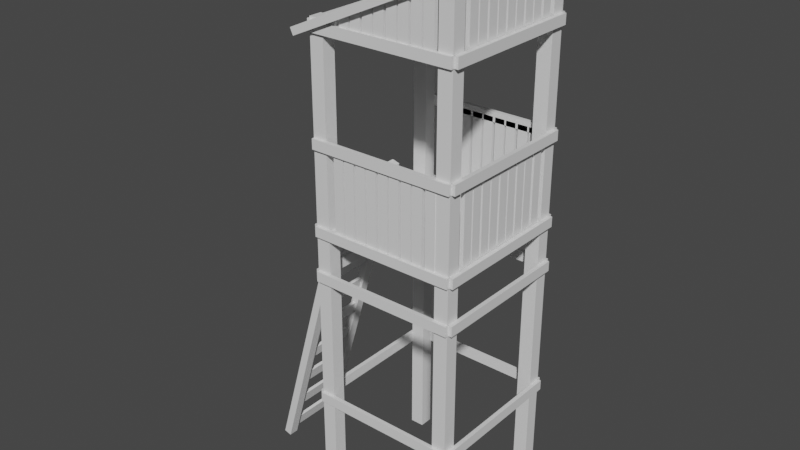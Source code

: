 # Source: WatchTower003.blend  (saved by Blender 3.3.6; exported with 4.5.12 LTS)
import bpy
from mathutils import Matrix  # noqa: F401  (used for matrix-valued properties, if any)

bpy.ops.wm.read_factory_settings(use_empty=True)
scene = bpy.context.scene
scene.name = 'Scene'

# ---- collections
col_collection = bpy.data.collections.new('Collection'); scene.collection.children.link(col_collection)

# ---- materials (node trees are filled in below, after node groups)
mat_material = bpy.data.materials.new('Material')
mat_material.alpha_threshold = 0.0
mat_material.use_transparent_shadow = False
mat_material.line_color = (0.0, 0.0, 0.0, 1.0)

# ---- node groups
ng_auto_smooth = bpy.data.node_groups.new('Auto Smooth', 'GeometryNodeTree')
_s = ng_auto_smooth.interface.new_socket(name='Geometry', in_out='OUTPUT', socket_type='NodeSocketGeometry')
_s = ng_auto_smooth.interface.new_socket(name='Geometry', in_out='INPUT', socket_type='NodeSocketGeometry')
_s = ng_auto_smooth.interface.new_socket(name='Angle', in_out='INPUT', socket_type='NodeSocketFloat')
_s.subtype = 'ANGLE'
_s.min_value = 0.0
_s.max_value = 3.142
ng_auto_smooth.is_modifier = True
_N = ng_auto_smooth.nodes; _L = ng_auto_smooth.links
n0 = _N.new('NodeGroupOutput'); n0.name = 'Group Output'; n0.location = (480, -100)
n1 = _N.new('NodeGroupInput'); n1.name = 'Group Input'; n1.location = (-420, -300)
n2 = _N.new('NodeGroupInput'); n2.name = 'Group Input.001'; n2.location = (-60, -100)
n3 = _N.new('GeometryNodeSetShadeSmooth'); n3.name = 'Set Shade Smooth'; n3.location = (120, -100)
n3.domain = 'EDGE'
n4 = _N.new('GeometryNodeSetShadeSmooth'); n4.name = 'Set Shade Smooth.001'; n4.location = (300, -100)
n5 = _N.new('GeometryNodeInputMeshEdgeAngle'); n5.name = 'Edge Angle'; n5.location = (-420, -220)
n6 = _N.new('GeometryNodeInputEdgeSmooth'); n6.name = 'Is Edge Smooth'; n6.location = (-60, -160)
n7 = _N.new('GeometryNodeInputShadeSmooth'); n7.name = 'Is Face Smooth'; n7.location = (-240, -340)
n8 = _N.new('FunctionNodeBooleanMath'); n8.name = 'Boolean Math'; n8.location = (-60, -220)
n9 = _N.new('FunctionNodeCompare'); n9.name = 'Compare'; n9.location = (-240, -180)
n9.operation = 'LESS_EQUAL'
_L.new(n5.outputs[0], n9.inputs[0])
_L.new(n4.outputs[0], n0.inputs[0])
_L.new(n1.outputs[1], n9.inputs[1])
_L.new(n9.outputs[0], n8.inputs[0])
_L.new(n7.outputs[0], n8.inputs[1])
_L.new(n2.outputs[0], n3.inputs[0])
_L.new(n6.outputs[0], n3.inputs[1])
_L.new(n3.outputs[0], n4.inputs[0])
_L.new(n8.outputs[0], n3.inputs[2])
n0.is_active_output = True

# ---- material node trees
mat_material.use_nodes = True; mat_material.node_tree.nodes.clear()
_N = mat_material.node_tree.nodes; _L = mat_material.node_tree.links
n0 = _N.new('ShaderNodeOutputMaterial'); n0.name = 'Material Output'; n0.location = (300, 300)
n1 = _N.new('ShaderNodeBsdfPrincipled'); n1.name = 'Principled BSDF'; n1.location = (10, 300)
n1.distribution = 'GGX'
n1.subsurface_method = 'RANDOM_WALK_SKIN'
n1.inputs[2].default_value = 0.4
n1.inputs[3].default_value = 1.45
n1.inputs[27].default_value = (0.0, 0.0, 0.0, 1.0)
n1.inputs[28].default_value = 1.0
_L.new(n1.outputs[0], n0.inputs[0])
n0.is_active_output = True

# ---- world
world_world = bpy.data.worlds.new('World'); scene.world = world_world
world_world.use_nodes = True; world_world.node_tree.nodes.clear()
_N = world_world.node_tree.nodes; _L = world_world.node_tree.links
n0 = _N.new('ShaderNodeOutputWorld'); n0.name = 'World Output'; n0.location = (300, 300)
n1 = _N.new('ShaderNodeBackground'); n1.name = 'Background'; n1.location = (10, 300)
n1.inputs[0].default_value = (0.05088, 0.05088, 0.05088, 1.0)
_L.new(n1.outputs[0], n0.inputs[0])
n0.is_active_output = True
world_world.color = (0.05088, 0.05088, 0.05088)
world_world.use_sun_shadow = False
world_world.sun_shadow_jitter_overblur = 0.0

# ---- meshes
me_cube_064 = bpy.data.meshes.new('Cube.064')
me_cube_064.from_pydata([(0.9737, -0.8984, 5.99), (0.94, -0.8984, 6.064), (0.9737, 0.8984, 5.99), (0.94, 0.8984, 6.064), (-0.94, -0.8984, 5.119), (-0.9737, -0.8984, 5.193), (-0.94, 0.8984, 5.119), (-0.9737, 0.8984, 5.193), (0.8088, -0.8164, 6.05), (0.8088, -0.6681, 6.05), (0.8088, -0.8164, 0.0314), (0.8088, -0.6681, 0.0314), (0.652, -0.8164, 6.05), (0.652, -0.6681, 6.05), (0.652, -0.8164, 0.0314), (0.652, -0.6681, 0.0314), (0.8088, 0.6704, 6.05), (0.8088, 0.8188, 6.05), (0.8088, 0.6704, 0.0314), (0.8088, 0.8188, 0.0314), (0.652, 0.6704, 6.05), (0.652, 0.8188, 6.05), (0.652, 0.6704, 0.0314), (0.652, 0.8188, 0.0314), (-0.6489, -0.8164, 5.31), (-0.6489, -0.6681, 5.31), (-0.6489, -0.8164, 0.007188), (-0.6489, -0.6681, 0.007188), (-0.8057, -0.8164, 5.31), (-0.8057, -0.6681, 5.31), (-0.8057, -0.8164, 0.007188), (-0.8057, -0.6681, 0.007188), (-0.6489, 0.6704, 5.31), (-0.6489, 0.8188, 5.31), (-0.6489, 0.6704, 0.007188), (-0.6489, 0.8188, 0.007188), (-0.8057, 0.6704, 5.31), (-0.8057, 0.8188, 5.31), (-0.8057, 0.6704, 0.007188), (-0.8057, 0.8188, 0.007188), (0.8548, -0.8092, 1.137), (0.8548, -0.8092, 1.249), (0.8548, 0.8092, 1.137), (0.8548, 0.8092, 1.249), (0.8094, -0.8092, 1.137), (0.8094, -0.8092, 1.249), (0.8094, 0.8092, 1.137), (0.8094, 0.8092, 1.249), (-0.7967, -0.8092, 1.137), (-0.7967, -0.8092, 1.249), (-0.7967, 0.8092, 1.137), (-0.7967, 0.8092, 1.249), (-0.8421, -0.8092, 1.137), (-0.8421, -0.8092, 1.249), (-0.8421, 0.8092, 1.137), (-0.8421, 0.8092, 1.249), (0.8155, 0.8485, 1.137), (0.8155, 0.8485, 1.249), (-0.8029, 0.8485, 1.137), (-0.8029, 0.8485, 1.249), (0.8155, 0.8031, 1.137), (0.8155, 0.8031, 1.249), (-0.8029, 0.8031, 1.137), (-0.8029, 0.8031, 1.249), (0.8155, -0.8031, 1.137), (0.8155, -0.8031, 1.249), (-0.8029, -0.8031, 1.137), (-0.8029, -0.8031, 1.249), (0.8155, -0.8485, 1.137), (0.8155, -0.8485, 1.249), (-0.8029, -0.8485, 1.137), (-0.8029, -0.8485, 1.249), (0.8548, -0.8092, 2.598), (0.8548, -0.8092, 2.71), (0.8548, 0.8092, 2.598), (0.8548, 0.8092, 2.71), (0.8094, -0.8092, 2.598), (0.8094, -0.8092, 2.71), (0.8094, 0.8092, 2.598), (0.8094, 0.8092, 2.71), (-0.7967, -0.8092, 2.598), (-0.7967, -0.8092, 2.71), (-0.7967, 0.8092, 2.598), (-0.7967, 0.8092, 2.71), (-0.8421, -0.8092, 2.598), (-0.8421, -0.8092, 2.71), (-0.8421, 0.8092, 2.598), (-0.8421, 0.8092, 2.71), (0.8155, 0.8485, 2.598), (0.8155, 0.8485, 2.71), (-0.8029, 0.8485, 2.598), (-0.8029, 0.8485, 2.71), (0.8155, 0.8031, 2.598), (0.8155, 0.8031, 2.71), (-0.8029, 0.8031, 2.598), (-0.8029, 0.8031, 2.71), (0.8155, -0.8031, 2.598), (0.8155, -0.8031, 2.71), (-0.8029, -0.8031, 2.598), (-0.8029, -0.8031, 2.71), (0.8155, -0.8485, 2.598), (0.8155, -0.8485, 2.71), (-0.8029, -0.8485, 2.598), (-0.8029, -0.8485, 2.71), (0.7768, -0.8095, 3.155), (0.7768, -0.8095, 3.191), (0.7768, 0.8095, 3.155), (0.7768, 0.8095, 3.191), (-0.7768, -0.8095, 3.155), (-0.7768, -0.8095, 3.191), (-0.7768, 0.8095, 3.155), (-0.7768, 0.8095, 3.191), (0.5287, 0.8485, 3.188), (0.6409, 0.8485, 3.188), (0.5287, 0.8485, 4.086), (0.6409, 0.8485, 4.086), (0.5287, 0.8031, 3.188), (0.6409, 0.8031, 3.188), (0.5287, 0.8031, 4.086), (0.6409, 0.8031, 4.086), (0.8548, -0.8092, 3.102), (0.8548, -0.8092, 3.214), (0.8548, 0.8092, 3.102), (0.8548, 0.8092, 3.214), (0.8094, -0.8092, 3.102), (0.8094, -0.8092, 3.214), (0.8094, 0.8092, 3.102), (0.8094, 0.8092, 3.214), (-0.7967, -0.8092, 3.102), (-0.7967, -0.8092, 3.214), (-0.7967, 0.8092, 3.102), (-0.7967, 0.8092, 3.214), (-0.8421, -0.8092, 3.102), (-0.8421, -0.8092, 3.214), (-0.8421, 0.8092, 3.102), (-0.8421, 0.8092, 3.214), (0.8155, 0.8485, 3.102), (0.8155, 0.8485, 3.214), (-0.8029, 0.8485, 3.102), (-0.8029, 0.8485, 3.214), (0.8155, 0.8031, 3.102), (0.8155, 0.8031, 3.214), (-0.8029, 0.8031, 3.102), (-0.8029, 0.8031, 3.214), (0.8155, -0.8031, 3.102), (0.8155, -0.8031, 3.214), (-0.8029, -0.8031, 3.102), (-0.8029, -0.8031, 3.214), (0.8155, -0.8485, 3.102), (0.8155, -0.8485, 3.214), (-0.8029, -0.8485, 3.102), (-0.8029, -0.8485, 3.214), (0.8548, -0.8092, 4.029), (0.8548, -0.8092, 4.141), (0.8548, 0.8092, 4.029), (0.8548, 0.8092, 4.141), (0.8094, -0.8092, 4.029), (0.8094, -0.8092, 4.141), (0.8094, 0.8092, 4.029), (0.8094, 0.8092, 4.141), (0.8155, 0.8485, 4.029), (0.8155, 0.8485, 4.141), (-0.8029, 0.8485, 4.029), (-0.8029, 0.8485, 4.141), (0.8155, 0.8031, 4.029), (0.8155, 0.8031, 4.141), (-0.8029, 0.8031, 4.029), (-0.8029, 0.8031, 4.141), (0.8155, -0.8031, 4.029), (0.8155, -0.8031, 4.141), (-0.8029, -0.8031, 4.029), (-0.8029, -0.8031, 4.141), (0.8155, -0.8485, 4.029), (0.8155, -0.8485, 4.141), (-0.8029, -0.8485, 4.029), (-0.8029, -0.8485, 4.141), (0.3972, 0.8485, 3.188), (0.5094, 0.8485, 3.188), (0.3972, 0.8485, 4.086), (0.5094, 0.8485, 4.086), (0.3972, 0.8031, 3.188), (0.5094, 0.8031, 3.188), (0.3972, 0.8031, 4.086), (0.5094, 0.8031, 4.086), (0.2578, 0.8485, 3.188), (0.37, 0.8485, 3.188), (0.2578, 0.8485, 4.086), (0.37, 0.8485, 4.086), (0.2578, 0.8031, 3.188), (0.37, 0.8031, 3.188), (0.2578, 0.8031, 4.086), (0.37, 0.8031, 4.086), (0.1263, 0.8485, 3.188), (0.2384, 0.8485, 3.188), (0.1263, 0.8485, 4.086), (0.2384, 0.8485, 4.086), (0.1263, 0.8031, 3.188), (0.2384, 0.8031, 3.188), (0.1263, 0.8031, 4.086), (0.2384, 0.8031, 4.086), (-0.01401, 0.8485, 3.188), (0.09818, 0.8485, 3.188), (-0.01401, 0.8485, 4.086), (0.09818, 0.8485, 4.086), (-0.01401, 0.8031, 3.188), (0.09818, 0.8031, 3.188), (-0.01401, 0.8031, 4.086), (0.09818, 0.8031, 4.086), (-0.1455, 0.8485, 3.188), (-0.03335, 0.8485, 3.188), (-0.1455, 0.8485, 4.086), (-0.03335, 0.8485, 4.086), (-0.1455, 0.8031, 3.188), (-0.03335, 0.8031, 3.188), (-0.1455, 0.8031, 4.086), (-0.03335, 0.8031, 4.086), (-0.285, 0.8485, 3.188), (-0.1728, 0.8485, 3.188), (-0.285, 0.8485, 4.086), (-0.1728, 0.8485, 4.086), (-0.285, 0.8031, 3.188), (-0.1728, 0.8031, 3.188), (-0.285, 0.8031, 4.086), (-0.1728, 0.8031, 4.086), (-0.4165, 0.8485, 3.188), (-0.3043, 0.8485, 3.188), (-0.4165, 0.8485, 4.086), (-0.3043, 0.8485, 4.086), (-0.4165, 0.8031, 3.188), (-0.3043, 0.8031, 3.188), (-0.4165, 0.8031, 4.086), (-0.3043, 0.8031, 4.086), (-0.5658, 0.8485, 3.188), (-0.4536, 0.8485, 3.188), (-0.5658, 0.8485, 4.086), (-0.4536, 0.8485, 4.086), (-0.5658, 0.8031, 3.188), (-0.4536, 0.8031, 3.188), (-0.5658, 0.8031, 4.086), (-0.4536, 0.8031, 4.086), (-0.4425, -0.8217, 3.188), (-0.5547, -0.8217, 3.188), (-0.4425, -0.8217, 4.086), (-0.5547, -0.8217, 4.086), (-0.4425, -0.7763, 3.188), (-0.5547, -0.7763, 3.188), (-0.4425, -0.7763, 4.086), (-0.5547, -0.7763, 4.086), (-0.311, -0.8217, 3.188), (-0.4231, -0.8217, 3.188), (-0.311, -0.8217, 4.086), (-0.4231, -0.8217, 4.086), (-0.311, -0.7763, 3.188), (-0.4231, -0.7763, 3.188), (-0.311, -0.7763, 4.086), (-0.4231, -0.7763, 4.086), (-0.1716, -0.8217, 3.188), (-0.2837, -0.8217, 3.188), (-0.1716, -0.8217, 4.086), (-0.2837, -0.8217, 4.086), (-0.1716, -0.7763, 3.188), (-0.2837, -0.7763, 3.188), (-0.1716, -0.7763, 4.086), (-0.2837, -0.7763, 4.086), (-0.04002, -0.8217, 3.188), (-0.1522, -0.8217, 3.188), (-0.04002, -0.8217, 4.086), (-0.1522, -0.8217, 4.086), (-0.04002, -0.7763, 3.188), (-0.1522, -0.7763, 3.188), (-0.04002, -0.7763, 4.086), (-0.1522, -0.7763, 4.086), (0.1003, -0.8217, 3.188), (-0.01194, -0.8217, 3.188), (0.1003, -0.8217, 4.086), (-0.01194, -0.8217, 4.086), (0.1003, -0.7763, 3.188), (-0.01194, -0.7763, 3.188), (0.1003, -0.7763, 4.086), (-0.01194, -0.7763, 4.086), (0.2318, -0.8217, 3.188), (0.1196, -0.8217, 3.188), (0.2318, -0.8217, 4.086), (0.1196, -0.8217, 4.086), (0.2318, -0.7763, 3.188), (0.1196, -0.7763, 3.188), (0.2318, -0.7763, 4.086), (0.1196, -0.7763, 4.086), (0.3712, -0.8217, 3.188), (0.259, -0.8217, 3.188), (0.3712, -0.8217, 4.086), (0.259, -0.8217, 4.086), (0.3712, -0.7763, 3.188), (0.259, -0.7763, 3.188), (0.3712, -0.7763, 4.086), (0.259, -0.7763, 4.086), (0.5027, -0.8217, 3.188), (0.3905, -0.8217, 3.188), (0.5027, -0.8217, 4.086), (0.3905, -0.8217, 4.086), (0.5027, -0.7763, 3.188), (0.3905, -0.7763, 3.188), (0.5027, -0.7763, 4.086), (0.3905, -0.7763, 4.086), (0.652, -0.8217, 3.188), (0.5398, -0.8217, 3.188), (0.652, -0.8217, 4.086), (0.5398, -0.8217, 4.086), (0.652, -0.7763, 3.188), (0.5398, -0.7763, 3.188), (0.652, -0.7763, 4.086), (0.5398, -0.7763, 4.086), (0.8056, -0.4848, 3.188), (0.8056, -0.597, 3.188), (0.8056, -0.4848, 4.086), (0.8056, -0.597, 4.086), (0.7602, -0.4848, 3.188), (0.7602, -0.597, 3.188), (0.7602, -0.4848, 4.086), (0.7602, -0.597, 4.086), (0.8056, -0.3533, 3.188), (0.8056, -0.4654, 3.188), (0.8056, -0.3533, 4.086), (0.8056, -0.4654, 4.086), (0.7602, -0.3533, 3.188), (0.7602, -0.4654, 3.188), (0.7602, -0.3533, 4.086), (0.7602, -0.4654, 4.086), (0.8056, -0.2138, 3.188), (0.8056, -0.326, 3.188), (0.8056, -0.2138, 4.086), (0.8056, -0.326, 4.086), (0.7602, -0.2138, 3.188), (0.7602, -0.326, 3.188), (0.7602, -0.2138, 4.086), (0.7602, -0.326, 4.086), (0.8056, -0.08231, 3.188), (0.8056, -0.1945, 3.188), (0.8056, -0.08231, 4.086), (0.8056, -0.1945, 4.086), (0.7602, -0.08231, 3.188), (0.7602, -0.1945, 3.188), (0.7602, -0.08231, 4.086), (0.7602, -0.1945, 4.086), (0.8056, 0.05796, 3.188), (0.8056, -0.05423, 3.188), (0.8056, 0.05796, 4.086), (0.8056, -0.05423, 4.086), (0.7602, 0.05796, 3.188), (0.7602, -0.05423, 3.188), (0.7602, 0.05796, 4.086), (0.7602, -0.05423, 4.086), (0.8056, 0.1895, 3.188), (0.8056, 0.07731, 3.188), (0.8056, 0.1895, 4.086), (0.8056, 0.0773, 4.086), (0.7602, 0.1895, 3.188), (0.7602, 0.07731, 3.188), (0.7602, 0.1895, 4.086), (0.7602, 0.0773, 4.086), (0.8056, 0.3289, 3.188), (0.8056, 0.2167, 3.188), (0.8056, 0.3289, 4.086), (0.8056, 0.2167, 4.086), (0.7602, 0.3289, 3.188), (0.7602, 0.2167, 3.188), (0.7602, 0.3289, 4.086), (0.7602, 0.2167, 4.086), (0.8056, 0.4604, 3.188), (0.8056, 0.3482, 3.188), (0.8056, 0.4604, 4.086), (0.8056, 0.3482, 4.086), (0.7602, 0.4604, 3.188), (0.7602, 0.3482, 3.188), (0.7602, 0.4604, 4.086), (0.7602, 0.3482, 4.086), (0.8056, 0.6097, 3.188), (0.8056, 0.4975, 3.188), (0.8056, 0.6097, 4.086), (0.8056, 0.4975, 4.086), (0.7602, 0.6097, 3.188), (0.7602, 0.4975, 3.188), (0.7602, 0.6097, 4.086), (0.7602, 0.4975, 4.086), (-1.843, -0.323, -0.005064), (-1.843, -0.4328, -0.005064), (-0.8419, -0.323, 3.506), (-0.8419, -0.4328, 3.506), (-1.757, -0.323, -0.02945), (-1.757, -0.4328, -0.02945), (-0.7563, -0.323, 3.482), (-0.7563, -0.4328, 3.482), (-1.843, 0.3739, -0.005064), (-1.843, 0.2642, -0.005064), (-0.8419, 0.3739, 3.506), (-0.8419, 0.2642, 3.506), (-1.757, 0.3739, -0.02945), (-1.757, 0.2642, -0.02945), (-0.7563, 0.3739, 3.482), (-0.7563, 0.2642, 3.482), (-1.799, -0.4293, 0.04825), (-1.761, -0.4293, 0.1834), (-1.799, 0.2963, 0.04825), (-1.761, 0.2963, 0.1834), (-1.766, -0.4293, 0.03871), (-1.728, -0.4293, 0.1738), (-1.766, 0.2963, 0.03871), (-1.728, 0.2963, 0.1738), (-1.695, -0.4293, 0.413), (-1.657, -0.4293, 0.5482), (-1.695, 0.2963, 0.413), (-1.657, 0.2963, 0.5482), (-1.662, -0.4293, 0.4035), (-1.624, -0.4293, 0.5386), (-1.662, 0.2963, 0.4035), (-1.624, 0.2963, 0.5386), (-1.592, -0.4293, 0.7778), (-1.553, -0.4293, 0.913), (-1.592, 0.2963, 0.7778), (-1.553, 0.2963, 0.913), (-1.558, -0.4293, 0.7683), (-1.52, -0.4293, 0.9034), (-1.558, 0.2963, 0.7683), (-1.52, 0.2963, 0.9034), (-1.488, -0.4293, 1.143), (-1.449, -0.4293, 1.278), (-1.488, 0.2963, 1.143), (-1.449, 0.2963, 1.278), (-1.454, -0.4293, 1.133), (-1.416, -0.4293, 1.268), (-1.454, 0.2963, 1.133), (-1.416, 0.2963, 1.268), (-1.384, -0.4293, 1.507), (-1.345, -0.4293, 1.643), (-1.384, 0.2963, 1.507), (-1.345, 0.2963, 1.643), (-1.35, -0.4293, 1.498), (-1.312, -0.4293, 1.633), (-1.35, 0.2963, 1.498), (-1.312, 0.2963, 1.633), (-1.28, -0.4293, 1.872), (-1.241, -0.4293, 2.007), (-1.28, 0.2963, 1.872), (-1.241, 0.2963, 2.007), (-1.246, -0.4293, 1.863), (-1.208, -0.4293, 1.998), (-1.246, 0.2963, 1.863), (-1.208, 0.2963, 1.998), (-1.176, -0.4293, 2.237), (-1.137, -0.4293, 2.372), (-1.176, 0.2963, 2.237), (-1.137, 0.2963, 2.372), (-1.142, -0.4293, 2.227), (-1.104, -0.4293, 2.363), (-1.142, 0.2963, 2.227), (-1.104, 0.2963, 2.363), (-1.072, -0.4293, 2.602), (-1.033, -0.4293, 2.737), (-1.072, 0.2963, 2.602), (-1.033, 0.2963, 2.737), (-1.038, -0.4293, 2.592), (-0.9995, -0.4293, 2.727), (-1.038, 0.2963, 2.592), (-0.9995, 0.2963, 2.727), (-0.9675, -0.4293, 2.967), (-0.929, -0.4293, 3.102), (-0.9675, 0.2963, 2.967), (-0.929, 0.2963, 3.102), (-0.9341, -0.4293, 2.957), (-0.8955, -0.4293, 3.092), (-0.9341, 0.2963, 2.957), (-0.8955, 0.2963, 3.092), (-0.8635, -0.4293, 3.331), (-0.825, -0.4293, 3.467), (-0.8635, 0.2963, 3.331), (-0.825, 0.2963, 3.467), (-0.8301, -0.4293, 3.322), (-0.7915, -0.4293, 3.457), (-0.8301, 0.2963, 3.322), (-0.7915, 0.2963, 3.457), (0.8548, -0.8092, 5.171), (0.8548, -0.8092, 5.283), (0.8548, 0.8092, 5.171), (0.8548, 0.8092, 5.283), (0.8094, -0.8092, 5.171), (0.8094, -0.8092, 5.283), (0.8094, 0.8092, 5.171), (0.8094, 0.8092, 5.283), (-0.7967, -0.8092, 5.171), (-0.7967, -0.8092, 5.283), (-0.7967, 0.8092, 5.171), (-0.7967, 0.8092, 5.283), (-0.8421, -0.8092, 5.171), (-0.8421, -0.8092, 5.283), (-0.8421, 0.8092, 5.171), (-0.8421, 0.8092, 5.283), (0.8155, 0.8485, 5.171), (0.8155, 0.8485, 5.283), (-0.8029, 0.8485, 5.171), (-0.8029, 0.8485, 5.283), (0.8155, 0.8031, 5.171), (0.8155, 0.8031, 5.283), (-0.8029, 0.8031, 5.171), (-0.8029, 0.8031, 5.283), (0.8155, -0.8031, 5.171), (0.8155, -0.8031, 5.283), (-0.8029, -0.8031, 5.171), (-0.8029, -0.8031, 5.283), (0.8155, -0.8485, 5.171), (0.8155, -0.8485, 5.283), (-0.8029, -0.8485, 5.171), (-0.8029, -0.8485, 5.283), (0.5047, 0.8485, 5.186), (0.6169, 0.8485, 5.186), (0.5047, 0.8485, 5.946), (0.6169, 0.8485, 5.946), (0.5047, 0.8031, 5.186), (0.6169, 0.8031, 5.186), (0.5047, 0.8031, 5.946), (0.6169, 0.8031, 5.946), (0.3732, 0.8485, 5.177), (0.4854, 0.8485, 5.177), (0.3732, 0.8485, 5.837), (0.4854, 0.8485, 5.837), (0.3732, 0.8031, 5.177), (0.4854, 0.8031, 5.177), (0.3732, 0.8031, 5.837), (0.4854, 0.8031, 5.837), (0.2338, 0.8485, 5.173), (0.346, 0.8485, 5.173), (0.2338, 0.8485, 5.768), (0.346, 0.8485, 5.768), (0.2338, 0.8031, 5.173), (0.346, 0.8031, 5.173), (0.2338, 0.8031, 5.768), (0.346, 0.8031, 5.768), (0.1023, 0.8485, 5.196), (0.2145, 0.8485, 5.196), (0.1023, 0.8485, 5.694), (0.2145, 0.8485, 5.694), (0.1023, 0.8031, 5.196), (0.2145, 0.8031, 5.196), (0.1023, 0.8031, 5.694), (0.2145, 0.8031, 5.694), (-0.038, 0.8485, 5.245), (0.07418, 0.8485, 5.245), (-0.038, 0.8485, 5.619), (0.07419, 0.8485, 5.619), (-0.038, 0.8031, 5.245), (0.07418, 0.8031, 5.245), (-0.038, 0.8031, 5.619), (0.07419, 0.8031, 5.619), (-0.1695, 0.8485, 5.26), (-0.05735, 0.8485, 5.26), (-0.1695, 0.8485, 5.555), (-0.05735, 0.8485, 5.555), (-0.1695, 0.8031, 5.26), (-0.05735, 0.8031, 5.26), (-0.1695, 0.8031, 5.555), (-0.05735, 0.8031, 5.555), (-0.3089, 0.8485, 5.256), (-0.1968, 0.8485, 5.256), (-0.3089, 0.8485, 5.473), (-0.1968, 0.8485, 5.473), (-0.3089, 0.8031, 5.256), (-0.1968, 0.8031, 5.256), (-0.3089, 0.8031, 5.473), (-0.1968, 0.8031, 5.473), (-0.4405, 0.8485, 5.197), (-0.3283, 0.8485, 5.197), (-0.4405, 0.8485, 5.432), (-0.3283, 0.8485, 5.432), (-0.4405, 0.8031, 5.197), (-0.3283, 0.8031, 5.197), (-0.4405, 0.8031, 5.432), (-0.3283, 0.8031, 5.432), (-0.5898, 0.8485, 5.187), (-0.4776, 0.8485, 5.187), (-0.5898, 0.8485, 5.379), (-0.4776, 0.8485, 5.379), (-0.5898, 0.8031, 5.187), (-0.4776, 0.8031, 5.187), (-0.5898, 0.8031, 5.379), (-0.4776, 0.8031, 5.379), (0.5047, -0.7819, 5.186), (0.6169, -0.7819, 5.186), (0.5047, -0.7819, 5.946), (0.6169, -0.7819, 5.946), (0.5047, -0.8273, 5.186), (0.6169, -0.8273, 5.186), (0.5047, -0.8273, 5.946), (0.6169, -0.8273, 5.946), (0.3732, -0.7819, 5.177), (0.4854, -0.7819, 5.177), (0.3732, -0.7819, 5.837), (0.4854, -0.7819, 5.837), (0.3732, -0.8273, 5.177), (0.4854, -0.8273, 5.177), (0.3732, -0.8273, 5.837), (0.4854, -0.8273, 5.837), (0.2338, -0.7819, 5.173), (0.346, -0.7819, 5.173), (0.2338, -0.7819, 5.768), (0.346, -0.7819, 5.768), (0.2338, -0.8273, 5.173), (0.346, -0.8273, 5.173), (0.2338, -0.8273, 5.768), (0.346, -0.8273, 5.768), (0.1023, -0.7819, 5.196), (0.2145, -0.7819, 5.196), (0.1023, -0.7819, 5.694), (0.2145, -0.7819, 5.694), (0.1023, -0.8273, 5.196), (0.2145, -0.8273, 5.196), (0.1023, -0.8273, 5.694), (0.2145, -0.8273, 5.694), (-0.038, -0.7819, 5.245), (0.07418, -0.7819, 5.245), (-0.038, -0.7819, 5.619), (0.07419, -0.7819, 5.619), (-0.038, -0.8273, 5.245), (0.07418, -0.8273, 5.245), (-0.038, -0.8273, 5.619), (0.07419, -0.8273, 5.619), (-0.1695, -0.7819, 5.26), (-0.05735, -0.7819, 5.26), (-0.1695, -0.7819, 5.555), (-0.05735, -0.7819, 5.555), (-0.1695, -0.8273, 5.26), (-0.05735, -0.8273, 5.26), (-0.1695, -0.8273, 5.555), (-0.05735, -0.8273, 5.555), (-0.3089, -0.7819, 5.256), (-0.1968, -0.7819, 5.256), (-0.3089, -0.7819, 5.473), (-0.1968, -0.7819, 5.473), (-0.3089, -0.8273, 5.256), (-0.1968, -0.8273, 5.256), (-0.3089, -0.8273, 5.473), (-0.1968, -0.8273, 5.473), (-0.4405, -0.7819, 5.197), (-0.3283, -0.7819, 5.197), (-0.4405, -0.7819, 5.432), (-0.3283, -0.7819, 5.432), (-0.4405, -0.8273, 5.197), (-0.3283, -0.8273, 5.197), (-0.4405, -0.8273, 5.432), (-0.3283, -0.8273, 5.432), (-0.5898, -0.7819, 5.187), (-0.4776, -0.7819, 5.187), (-0.5898, -0.7819, 5.379), (-0.4776, -0.7819, 5.379), (-0.5898, -0.8273, 5.187), (-0.4776, -0.8273, 5.187), (-0.5898, -0.8273, 5.379), (-0.4776, -0.8273, 5.379), (0.8056, -0.4848, 5.224), (0.8056, -0.597, 5.224), (0.8056, -0.4848, 5.914), (0.8056, -0.597, 5.914), (0.7602, -0.4848, 5.224), (0.7602, -0.597, 5.224), (0.7602, -0.4848, 5.914), (0.7602, -0.597, 5.914), (0.8056, -0.3533, 5.224), (0.8056, -0.4654, 5.224), (0.8056, -0.3533, 5.914), (0.8056, -0.4654, 5.914), (0.7602, -0.3533, 5.224), (0.7602, -0.4654, 5.224), (0.7602, -0.3533, 5.914), (0.7602, -0.4654, 5.914), (0.8056, -0.2138, 5.224), (0.8056, -0.326, 5.224), (0.8056, -0.2138, 5.914), (0.8056, -0.326, 5.914), (0.7602, -0.2138, 5.224), (0.7602, -0.326, 5.224), (0.7602, -0.2138, 5.914), (0.7602, -0.326, 5.914), (0.8056, -0.08231, 5.224), (0.8056, -0.1945, 5.224), (0.8056, -0.08231, 5.914), (0.8056, -0.1945, 5.914), (0.7602, -0.08231, 5.224), (0.7602, -0.1945, 5.224), (0.7602, -0.08231, 5.914), (0.7602, -0.1945, 5.914), (0.8056, 0.05796, 5.224), (0.8056, -0.05423, 5.224), (0.8056, 0.05796, 5.914), (0.8056, -0.05423, 5.914), (0.7602, 0.05796, 5.224), (0.7602, -0.05423, 5.224), (0.7602, 0.05796, 5.914), (0.7602, -0.05423, 5.914), (0.8056, 0.1895, 5.224), (0.8056, 0.07731, 5.224), (0.8056, 0.1895, 5.914), (0.8056, 0.0773, 5.914), (0.7602, 0.1895, 5.224), (0.7602, 0.07731, 5.224), (0.7602, 0.1895, 5.914), (0.7602, 0.0773, 5.914), (0.8056, 0.3289, 5.224), (0.8056, 0.2167, 5.224), (0.8056, 0.3289, 5.914), (0.8056, 0.2167, 5.914), (0.7602, 0.3289, 5.224), (0.7602, 0.2167, 5.224), (0.7602, 0.3289, 5.914), (0.7602, 0.2167, 5.914), (0.8056, 0.4604, 5.224), (0.8056, 0.3482, 5.224), (0.8056, 0.4604, 5.914), (0.8056, 0.3482, 5.914), (0.7602, 0.4604, 5.224), (0.7602, 0.3482, 5.224), (0.7602, 0.4604, 5.914), (0.7602, 0.3482, 5.914), (0.8056, 0.6097, 5.224), (0.8056, 0.4975, 5.224), (0.8056, 0.6097, 5.914), (0.8056, 0.4975, 5.914), (0.7602, 0.6097, 5.224), (0.7602, 0.4975, 5.224), (0.7602, 0.6097, 5.914), (0.7602, 0.4975, 5.914)], [], [(0, 4, 6, 2), (3, 2, 6, 7), (7, 6, 4, 5), (5, 1, 3, 7), (1, 0, 2, 3), (5, 4, 0, 1), (8, 12, 14, 10), (11, 10, 14, 15), (15, 14, 12, 13), (13, 9, 11, 15), (9, 8, 10, 11), (13, 12, 8, 9), (16, 20, 22, 18), (19, 18, 22, 23), (23, 22, 20, 21), (21, 17, 19, 23), (17, 16, 18, 19), (21, 20, 16, 17), (24, 28, 30, 26), (27, 26, 30, 31), (31, 30, 28, 29), (29, 25, 27, 31), (25, 24, 26, 27), (29, 28, 24, 25), (32, 36, 38, 34), (35, 34, 38, 39), (39, 38, 36, 37), (37, 33, 35, 39), (33, 32, 34, 35), (37, 36, 32, 33), (40, 44, 46, 42), (43, 42, 46, 47), (47, 46, 44, 45), (45, 41, 43, 47), (41, 40, 42, 43), (45, 44, 40, 41), (48, 52, 54, 50), (51, 50, 54, 55), (55, 54, 52, 53), (53, 49, 51, 55), (49, 48, 50, 51), (53, 52, 48, 49), (56, 60, 62, 58), (59, 58, 62, 63), (63, 62, 60, 61), (61, 57, 59, 63), (57, 56, 58, 59), (61, 60, 56, 57), (64, 68, 70, 66), (67, 66, 70, 71), (71, 70, 68, 69), (69, 65, 67, 71), (65, 64, 66, 67), (69, 68, 64, 65), (72, 76, 78, 74), (75, 74, 78, 79), (79, 78, 76, 77), (77, 73, 75, 79), (73, 72, 74, 75), (77, 76, 72, 73), (80, 84, 86, 82), (83, 82, 86, 87), (87, 86, 84, 85), (85, 81, 83, 87), (81, 80, 82, 83), (85, 84, 80, 81), (88, 92, 94, 90), (91, 90, 94, 95), (95, 94, 92, 93), (93, 89, 91, 95), (89, 88, 90, 91), (93, 92, 88, 89), (96, 100, 102, 98), (99, 98, 102, 103), (103, 102, 100, 101), (101, 97, 99, 103), (97, 96, 98, 99), (101, 100, 96, 97), (104, 108, 110, 106), (107, 106, 110, 111), (111, 110, 108, 109), (109, 105, 107, 111), (105, 104, 106, 107), (109, 108, 104, 105), (112, 116, 118, 114), (115, 114, 118, 119), (119, 118, 116, 117), (117, 113, 115, 119), (113, 112, 114, 115), (117, 116, 112, 113), (120, 124, 126, 122), (123, 122, 126, 127), (127, 126, 124, 125), (125, 121, 123, 127), (121, 120, 122, 123), (125, 124, 120, 121), (128, 132, 134, 130), (131, 130, 134, 135), (135, 134, 132, 133), (133, 129, 131, 135), (129, 128, 130, 131), (133, 132, 128, 129), (136, 140, 142, 138), (139, 138, 142, 143), (143, 142, 140, 141), (141, 137, 139, 143), (137, 136, 138, 139), (141, 140, 136, 137), (144, 148, 150, 146), (147, 146, 150, 151), (151, 150, 148, 149), (149, 145, 147, 151), (145, 144, 146, 147), (149, 148, 144, 145), (152, 156, 158, 154), (155, 154, 158, 159), (159, 158, 156, 157), (157, 153, 155, 159), (153, 152, 154, 155), (157, 156, 152, 153), (160, 164, 166, 162), (163, 162, 166, 167), (167, 166, 164, 165), (165, 161, 163, 167), (161, 160, 162, 163), (165, 164, 160, 161), (168, 172, 174, 170), (171, 170, 174, 175), (175, 174, 172, 173), (173, 169, 171, 175), (169, 168, 170, 171), (173, 172, 168, 169), (176, 180, 182, 178), (179, 178, 182, 183), (183, 182, 180, 181), (181, 177, 179, 183), (177, 176, 178, 179), (181, 180, 176, 177), (184, 188, 190, 186), (187, 186, 190, 191), (191, 190, 188, 189), (189, 185, 187, 191), (185, 184, 186, 187), (189, 188, 184, 185), (192, 196, 198, 194), (195, 194, 198, 199), (199, 198, 196, 197), (197, 193, 195, 199), (193, 192, 194, 195), (197, 196, 192, 193), (200, 204, 206, 202), (203, 202, 206, 207), (207, 206, 204, 205), (205, 201, 203, 207), (201, 200, 202, 203), (205, 204, 200, 201), (208, 212, 214, 210), (211, 210, 214, 215), (215, 214, 212, 213), (213, 209, 211, 215), (209, 208, 210, 211), (213, 212, 208, 209), (216, 220, 222, 218), (219, 218, 222, 223), (223, 222, 220, 221), (221, 217, 219, 223), (217, 216, 218, 219), (221, 220, 216, 217), (224, 228, 230, 226), (227, 226, 230, 231), (231, 230, 228, 229), (229, 225, 227, 231), (225, 224, 226, 227), (229, 228, 224, 225), (232, 236, 238, 234), (235, 234, 238, 239), (239, 238, 236, 237), (237, 233, 235, 239), (233, 232, 234, 235), (237, 236, 232, 233), (240, 244, 246, 242), (243, 242, 246, 247), (247, 246, 244, 245), (245, 241, 243, 247), (241, 240, 242, 243), (245, 244, 240, 241), (248, 252, 254, 250), (251, 250, 254, 255), (255, 254, 252, 253), (253, 249, 251, 255), (249, 248, 250, 251), (253, 252, 248, 249), (256, 260, 262, 258), (259, 258, 262, 263), (263, 262, 260, 261), (261, 257, 259, 263), (257, 256, 258, 259), (261, 260, 256, 257), (264, 268, 270, 266), (267, 266, 270, 271), (271, 270, 268, 269), (269, 265, 267, 271), (265, 264, 266, 267), (269, 268, 264, 265), (272, 276, 278, 274), (275, 274, 278, 279), (279, 278, 276, 277), (277, 273, 275, 279), (273, 272, 274, 275), (277, 276, 272, 273), (280, 284, 286, 282), (283, 282, 286, 287), (287, 286, 284, 285), (285, 281, 283, 287), (281, 280, 282, 283), (285, 284, 280, 281), (288, 292, 294, 290), (291, 290, 294, 295), (295, 294, 292, 293), (293, 289, 291, 295), (289, 288, 290, 291), (293, 292, 288, 289), (296, 300, 302, 298), (299, 298, 302, 303), (303, 302, 300, 301), (301, 297, 299, 303), (297, 296, 298, 299), (301, 300, 296, 297), (304, 308, 310, 306), (307, 306, 310, 311), (311, 310, 308, 309), (309, 305, 307, 311), (305, 304, 306, 307), (309, 308, 304, 305), (312, 316, 318, 314), (315, 314, 318, 319), (319, 318, 316, 317), (317, 313, 315, 319), (313, 312, 314, 315), (317, 316, 312, 313), (320, 324, 326, 322), (323, 322, 326, 327), (327, 326, 324, 325), (325, 321, 323, 327), (321, 320, 322, 323), (325, 324, 320, 321), (328, 332, 334, 330), (331, 330, 334, 335), (335, 334, 332, 333), (333, 329, 331, 335), (329, 328, 330, 331), (333, 332, 328, 329), (336, 340, 342, 338), (339, 338, 342, 343), (343, 342, 340, 341), (341, 337, 339, 343), (337, 336, 338, 339), (341, 340, 336, 337), (344, 348, 350, 346), (347, 346, 350, 351), (351, 350, 348, 349), (349, 345, 347, 351), (345, 344, 346, 347), (349, 348, 344, 345), (352, 356, 358, 354), (355, 354, 358, 359), (359, 358, 356, 357), (357, 353, 355, 359), (353, 352, 354, 355), (357, 356, 352, 353), (360, 364, 366, 362), (363, 362, 366, 367), (367, 366, 364, 365), (365, 361, 363, 367), (361, 360, 362, 363), (365, 364, 360, 361), (368, 372, 374, 370), (371, 370, 374, 375), (375, 374, 372, 373), (373, 369, 371, 375), (369, 368, 370, 371), (373, 372, 368, 369), (376, 380, 382, 378), (379, 378, 382, 383), (383, 382, 380, 381), (381, 377, 379, 383), (377, 376, 378, 379), (381, 380, 376, 377), (384, 385, 387, 386), (386, 387, 391, 390), (390, 391, 389, 388), (388, 389, 385, 384), (386, 390, 388, 384), (391, 387, 385, 389), (392, 393, 395, 394), (394, 395, 399, 398), (398, 399, 397, 396), (396, 397, 393, 392), (394, 398, 396, 392), (399, 395, 393, 397), (400, 401, 403, 402), (402, 403, 407, 406), (406, 407, 405, 404), (404, 405, 401, 400), (402, 406, 404, 400), (407, 403, 401, 405), (408, 409, 411, 410), (410, 411, 415, 414), (414, 415, 413, 412), (412, 413, 409, 408), (410, 414, 412, 408), (415, 411, 409, 413), (416, 417, 419, 418), (418, 419, 423, 422), (422, 423, 421, 420), (420, 421, 417, 416), (418, 422, 420, 416), (423, 419, 417, 421), (424, 425, 427, 426), (426, 427, 431, 430), (430, 431, 429, 428), (428, 429, 425, 424), (426, 430, 428, 424), (431, 427, 425, 429), (432, 433, 435, 434), (434, 435, 439, 438), (438, 439, 437, 436), (436, 437, 433, 432), (434, 438, 436, 432), (439, 435, 433, 437), (440, 441, 443, 442), (442, 443, 447, 446), (446, 447, 445, 444), (444, 445, 441, 440), (442, 446, 444, 440), (447, 443, 441, 445), (448, 449, 451, 450), (450, 451, 455, 454), (454, 455, 453, 452), (452, 453, 449, 448), (450, 454, 452, 448), (455, 451, 449, 453), (456, 457, 459, 458), (458, 459, 463, 462), (462, 463, 461, 460), (460, 461, 457, 456), (458, 462, 460, 456), (463, 459, 457, 461), (464, 465, 467, 466), (466, 467, 471, 470), (470, 471, 469, 468), (468, 469, 465, 464), (466, 470, 468, 464), (471, 467, 465, 469), (472, 473, 475, 474), (474, 475, 479, 478), (478, 479, 477, 476), (476, 477, 473, 472), (474, 478, 476, 472), (479, 475, 473, 477), (480, 484, 486, 482), (483, 482, 486, 487), (487, 486, 484, 485), (485, 481, 483, 487), (481, 480, 482, 483), (485, 484, 480, 481), (488, 492, 494, 490), (491, 490, 494, 495), (495, 494, 492, 493), (493, 489, 491, 495), (489, 488, 490, 491), (493, 492, 488, 489), (496, 500, 502, 498), (499, 498, 502, 503), (503, 502, 500, 501), (501, 497, 499, 503), (497, 496, 498, 499), (501, 500, 496, 497), (504, 508, 510, 506), (507, 506, 510, 511), (511, 510, 508, 509), (509, 505, 507, 511), (505, 504, 506, 507), (509, 508, 504, 505), (512, 516, 518, 514), (515, 514, 518, 519), (519, 518, 516, 517), (517, 513, 515, 519), (513, 512, 514, 515), (517, 516, 512, 513), (520, 524, 526, 522), (523, 522, 526, 527), (527, 526, 524, 525), (525, 521, 523, 527), (521, 520, 522, 523), (525, 524, 520, 521), (528, 532, 534, 530), (531, 530, 534, 535), (535, 534, 532, 533), (533, 529, 531, 535), (529, 528, 530, 531), (533, 532, 528, 529), (536, 540, 542, 538), (539, 538, 542, 543), (543, 542, 540, 541), (541, 537, 539, 543), (537, 536, 538, 539), (541, 540, 536, 537), (544, 548, 550, 546), (547, 546, 550, 551), (551, 550, 548, 549), (549, 545, 547, 551), (545, 544, 546, 547), (549, 548, 544, 545), (552, 556, 558, 554), (555, 554, 558, 559), (559, 558, 556, 557), (557, 553, 555, 559), (553, 552, 554, 555), (557, 556, 552, 553), (560, 564, 566, 562), (563, 562, 566, 567), (567, 566, 564, 565), (565, 561, 563, 567), (561, 560, 562, 563), (565, 564, 560, 561), (568, 572, 574, 570), (571, 570, 574, 575), (575, 574, 572, 573), (573, 569, 571, 575), (569, 568, 570, 571), (573, 572, 568, 569), (576, 580, 582, 578), (579, 578, 582, 583), (583, 582, 580, 581), (581, 577, 579, 583), (577, 576, 578, 579), (581, 580, 576, 577), (584, 588, 590, 586), (587, 586, 590, 591), (591, 590, 588, 589), (589, 585, 587, 591), (585, 584, 586, 587), (589, 588, 584, 585), (592, 596, 598, 594), (595, 594, 598, 599), (599, 598, 596, 597), (597, 593, 595, 599), (593, 592, 594, 595), (597, 596, 592, 593), (600, 604, 606, 602), (603, 602, 606, 607), (607, 606, 604, 605), (605, 601, 603, 607), (601, 600, 602, 603), (605, 604, 600, 601), (608, 612, 614, 610), (611, 610, 614, 615), (615, 614, 612, 613), (613, 609, 611, 615), (609, 608, 610, 611), (613, 612, 608, 609), (616, 620, 622, 618), (619, 618, 622, 623), (623, 622, 620, 621), (621, 617, 619, 623), (617, 616, 618, 619), (621, 620, 616, 617), (624, 628, 630, 626), (627, 626, 630, 631), (631, 630, 628, 629), (629, 625, 627, 631), (625, 624, 626, 627), (629, 628, 624, 625), (632, 636, 638, 634), (635, 634, 638, 639), (639, 638, 636, 637), (637, 633, 635, 639), (633, 632, 634, 635), (637, 636, 632, 633), (640, 644, 646, 642), (643, 642, 646, 647), (647, 646, 644, 645), (645, 641, 643, 647), (641, 640, 642, 643), (645, 644, 640, 641), (648, 652, 654, 650), (651, 650, 654, 655), (655, 654, 652, 653), (653, 649, 651, 655), (649, 648, 650, 651), (653, 652, 648, 649), (656, 660, 662, 658), (659, 658, 662, 663), (663, 662, 660, 661), (661, 657, 659, 663), (657, 656, 658, 659), (661, 660, 656, 657), (664, 668, 670, 666), (667, 666, 670, 671), (671, 670, 668, 669), (669, 665, 667, 671), (665, 664, 666, 667), (669, 668, 664, 665), (672, 676, 678, 674), (675, 674, 678, 679), (679, 678, 676, 677), (677, 673, 675, 679), (673, 672, 674, 675), (677, 676, 672, 673), (680, 684, 686, 682), (683, 682, 686, 687), (687, 686, 684, 685), (685, 681, 683, 687), (681, 680, 682, 683), (685, 684, 680, 681), (688, 692, 694, 690), (691, 690, 694, 695), (695, 694, 692, 693), (693, 689, 691, 695), (689, 688, 690, 691), (693, 692, 688, 689), (696, 700, 702, 698), (699, 698, 702, 703), (703, 702, 700, 701), (701, 697, 699, 703), (697, 696, 698, 699), (701, 700, 696, 697), (704, 708, 710, 706), (707, 706, 710, 711), (711, 710, 708, 709), (709, 705, 707, 711), (705, 704, 706, 707), (709, 708, 704, 705), (712, 716, 718, 714), (715, 714, 718, 719), (719, 718, 716, 717), (717, 713, 715, 719), (713, 712, 714, 715), (717, 716, 712, 713), (720, 724, 726, 722), (723, 722, 726, 727), (727, 726, 724, 725), (725, 721, 723, 727), (721, 720, 722, 723), (725, 724, 720, 721)])
me_cube_064.polygons.foreach_set('use_smooth', [True] * 546)
_uv = me_cube_064.uv_layers.new(name='UVMap')
_uv.uv.foreach_set('vector', [0.625, 0.5, 0.875, 0.5, 0.875, 0.75, 0.625, 0.75, 0.375, 0.75, 0.625, 0.75, 0.625, 1.0, 0.375, 1.0, 0.375, 0.0, 0.625, 0.0, 0.625, 0.25, 0.375, 0.25, 0.125, 0.5, 0.375, 0.5, 0.375, 0.75, 0.125, 0.75, 0.375, 0.5, 0.625, 0.5, 0.625, 0.75, 0.375, 0.75, 0.375, 0.25, 0.625, 0.25, 0.625, 0.5, 0.375, 0.5, 0.625, 0.5, 0.875, 0.5, 0.875, 0.75, 0.625, 0.75, 0.375, 0.75, 0.625, 0.75, 0.625, 1.0, 0.375, 1.0, 0.375, 0.0, 0.625, 0.0, 0.625, 0.25, 0.375, 0.25, 0.125, 0.5, 0.375, 0.5, 0.375, 0.75, 0.125, 0.75, 0.375, 0.5, 0.625, 0.5, 0.625, 0.75, 0.375, 0.75, 0.375, 0.25, 0.625, 0.25, 0.625, 0.5, 0.375, 0.5, 0.625, 0.5, 0.875, 0.5, 0.875, 0.75, 0.625, 0.75, 0.375, 0.75, 0.625, 0.75, 0.625, 1.0, 0.375, 1.0, 0.375, 0.0, 0.625, 0.0, 0.625, 0.25, 0.375, 0.25, 0.125, 0.5, 0.375, 0.5, 0.375, 0.75, 0.125, 0.75, 0.375, 0.5, 0.625, 0.5, 0.625, 0.75, 0.375, 0.75, 0.375, 0.25, 0.625, 0.25, 0.625, 0.5, 0.375, 0.5, 0.625, 0.5, 0.875, 0.5, 0.875, 0.75, 0.625, 0.75, 0.375, 0.75, 0.625, 0.75, 0.625, 1.0, 0.375, 1.0, 0.375, 0.0, 0.625, 0.0, 0.625, 0.25, 0.375, 0.25, 0.125, 0.5, 0.375, 0.5, 0.375, 0.75, 0.125, 0.75, 0.375, 0.5, 0.625, 0.5, 0.625, 0.75, 0.375, 0.75, 0.375, 0.25, 0.625, 0.25, 0.625, 0.5, 0.375, 0.5, 0.625, 0.5, 0.875, 0.5, 0.875, 0.75, 0.625, 0.75, 0.375, 0.75, 0.625, 0.75, 0.625, 1.0, 0.375, 1.0, 0.375, 0.0, 0.625, 0.0, 0.625, 0.25, 0.375, 0.25, 0.125, 0.5, 0.375, 0.5, 0.375, 0.75, 0.125, 0.75, 0.375, 0.5, 0.625, 0.5, 0.625, 0.75, 0.375, 0.75, 0.375, 0.25, 0.625, 0.25, 0.625, 0.5, 0.375, 0.5, 0.625, 0.5, 0.875, 0.5, 0.875, 0.75, 0.625, 0.75, 0.375, 0.75, 0.625, 0.75, 0.625, 1.0, 0.375, 1.0, 0.375, 0.0, 0.625, 0.0, 0.625, 0.25, 0.375, 0.25, 0.125, 0.5, 0.375, 0.5, 0.375, 0.75, 0.125, 0.75, 0.375, 0.5, 0.625, 0.5, 0.625, 0.75, 0.375, 0.75, 0.375, 0.25, 0.625, 0.25, 0.625, 0.5, 0.375, 0.5, 0.625, 0.5, 0.875, 0.5, 0.875, 0.75, 0.625, 0.75, 0.375, 0.75, 0.625, 0.75, 0.625, 1.0, 0.375, 1.0, 0.375, 0.0, 0.625, 0.0, 0.625, 0.25, 0.375, 0.25, 0.125, 0.5, 0.375, 0.5, 0.375, 0.75, 0.125, 0.75, 0.375, 0.5, 0.625, 0.5, 0.625, 0.75, 0.375, 0.75, 0.375, 0.25, 0.625, 0.25, 0.625, 0.5, 0.375, 0.5, 0.625, 0.5, 0.875, 0.5, 0.875, 0.75, 0.625, 0.75, 0.375, 0.75, 0.625, 0.75, 0.625, 1.0, 0.375, 1.0, 0.375, 0.0, 0.625, 0.0, 0.625, 0.25, 0.375, 0.25, 0.125, 0.5, 0.375, 0.5, 0.375, 0.75, 0.125, 0.75, 0.375, 0.5, 0.625, 0.5, 0.625, 0.75, 0.375, 0.75, 0.375, 0.25, 0.625, 0.25, 0.625, 0.5, 0.375, 0.5, 0.625, 0.5, 0.875, 0.5, 0.875, 0.75, 0.625, 0.75, 0.375, 0.75, 0.625, 0.75, 0.625, 1.0, 0.375, 1.0, 0.375, 0.0, 0.625, 0.0, 0.625, 0.25, 0.375, 0.25, 0.125, 0.5, 0.375, 0.5, 0.375, 0.75, 0.125, 0.75, 0.375, 0.5, 0.625, 0.5, 0.625, 0.75, 0.375, 0.75, 0.375, 0.25, 0.625, 0.25, 0.625, 0.5, 0.375, 0.5, 0.625, 0.5, 0.875, 0.5, 0.875, 0.75, 0.625, 0.75, 0.375, 0.75, 0.625, 0.75, 0.625, 1.0, 0.375, 1.0, 0.375, 0.0, 0.625, 0.0, 0.625, 0.25, 0.375, 0.25, 0.125, 0.5, 0.375, 0.5, 0.375, 0.75, 0.125, 0.75, 0.375, 0.5, 0.625, 0.5, 0.625, 0.75, 0.375, 0.75, 0.375, 0.25, 0.625, 0.25, 0.625, 0.5, 0.375, 0.5, 0.625, 0.5, 0.875, 0.5, 0.875, 0.75, 0.625, 0.75, 0.375, 0.75, 0.625, 0.75, 0.625, 1.0, 0.375, 1.0, 0.375, 0.0, 0.625, 0.0, 0.625, 0.25, 0.375, 0.25, 0.125, 0.5, 0.375, 0.5, 0.375, 0.75, 0.125, 0.75, 0.375, 0.5, 0.625, 0.5, 0.625, 0.75, 0.375, 0.75, 0.375, 0.25, 0.625, 0.25, 0.625, 0.5, 0.375, 0.5, 0.625, 0.5, 0.875, 0.5, 0.875, 0.75, 0.625, 0.75, 0.375, 0.75, 0.625, 0.75, 0.625, 1.0, 0.375, 1.0, 0.375, 0.0, 0.625, 0.0, 0.625, 0.25, 0.375, 0.25, 0.125, 0.5, 0.375, 0.5, 0.375, 0.75, 0.125, 0.75, 0.375, 0.5, 0.625, 0.5, 0.625, 0.75, 0.375, 0.75, 0.375, 0.25, 0.625, 0.25, 0.625, 0.5, 0.375, 0.5, 0.625, 0.5, 0.875, 0.5, 0.875, 0.75, 0.625, 0.75, 0.375, 0.75, 0.625, 0.75, 0.625, 1.0, 0.375, 1.0, 0.375, 0.0, 0.625, 0.0, 0.625, 0.25, 0.375, 0.25, 0.125, 0.5, 0.375, 0.5, 0.375, 0.75, 0.125, 0.75, 0.375, 0.5, 0.625, 0.5, 0.625, 0.75, 0.375, 0.75, 0.375, 0.25, 0.625, 0.25, 0.625, 0.5, 0.375, 0.5, 0.625, 0.5, 0.875, 0.5, 0.875, 0.75, 0.625, 0.75, 0.375, 0.75, 0.625, 0.75, 0.625, 1.0, 0.375, 1.0, 0.375, 0.0, 0.625, 0.0, 0.625, 0.25, 0.375, 0.25, 0.125, 0.5, 0.375, 0.5, 0.375, 0.75, 0.125, 0.75, 0.375, 0.5, 0.625, 0.5, 0.625, 0.75, 0.375, 0.75, 0.375, 0.25, 0.625, 0.25, 0.625, 0.5, 0.375, 0.5, 0.625, 0.5, 0.875, 0.5, 0.875, 0.75, 0.625, 0.75, 0.375, 0.75, 0.625, 0.75, 0.625, 1.0, 0.375, 1.0, 0.375, 0.0, 0.625, 0.0, 0.625, 0.25, 0.375, 0.25, 0.125, 0.5, 0.375, 0.5, 0.375, 0.75, 0.125, 0.75, 0.375, 0.5, 0.625, 0.5, 0.625, 0.75, 0.375, 0.75, 0.375, 0.25, 0.625, 0.25, 0.625, 0.5, 0.375, 0.5, 0.625, 0.5, 0.875, 0.5, 0.875, 0.75, 0.625, 0.75, 0.375, 0.75, 0.625, 0.75, 0.625, 1.0, 0.375, 1.0, 0.375, 0.0, 0.625, 0.0, 0.625, 0.25, 0.375, 0.25, 0.125, 0.5, 0.375, 0.5, 0.375, 0.75, 0.125, 0.75, 0.375, 0.5, 0.625, 0.5, 0.625, 0.75, 0.375, 0.75, 0.375, 0.25, 0.625, 0.25, 0.625, 0.5, 0.375, 0.5, 0.625, 0.5, 0.875, 0.5, 0.875, 0.75, 0.625, 0.75, 0.375, 0.75, 0.625, 0.75, 0.625, 1.0, 0.375, 1.0, 0.375, 0.0, 0.625, 0.0, 0.625, 0.25, 0.375, 0.25, 0.125, 0.5, 0.375, 0.5, 0.375, 0.75, 0.125, 0.75, 0.375, 0.5, 0.625, 0.5, 0.625, 0.75, 0.375, 0.75, 0.375, 0.25, 0.625, 0.25, 0.625, 0.5, 0.375, 0.5, 0.625, 0.5, 0.875, 0.5, 0.875, 0.75, 0.625, 0.75, 0.375, 0.75, 0.625, 0.75, 0.625, 1.0, 0.375, 1.0, 0.375, 0.0, 0.625, 0.0, 0.625, 0.25, 0.375, 0.25, 0.125, 0.5, 0.375, 0.5, 0.375, 0.75, 0.125, 0.75, 0.375, 0.5, 0.625, 0.5, 0.625, 0.75, 0.375, 0.75, 0.375, 0.25, 0.625, 0.25, 0.625, 0.5, 0.375, 0.5, 0.625, 0.5, 0.875, 0.5, 0.875, 0.75, 0.625, 0.75, 0.375, 0.75, 0.625, 0.75, 0.625, 1.0, 0.375, 1.0, 0.375, 0.0, 0.625, 0.0, 0.625, 0.25, 0.375, 0.25, 0.125, 0.5, 0.375, 0.5, 0.375, 0.75, 0.125, 0.75, 0.375, 0.5, 0.625, 0.5, 0.625, 0.75, 0.375, 0.75, 0.375, 0.25, 0.625, 0.25, 0.625, 0.5, 0.375, 0.5, 0.625, 0.5, 0.875, 0.5, 0.875, 0.75, 0.625, 0.75, 0.375, 0.75, 0.625, 0.75, 0.625, 1.0, 0.375, 1.0, 0.375, 0.0, 0.625, 0.0, 0.625, 0.25, 0.375, 0.25, 0.125, 0.5, 0.375, 0.5, 0.375, 0.75, 0.125, 0.75, 0.375, 0.5, 0.625, 0.5, 0.625, 0.75, 0.375, 0.75, 0.375, 0.25, 0.625, 0.25, 0.625, 0.5, 0.375, 0.5, 0.625, 0.5, 0.875, 0.5, 0.875, 0.75, 0.625, 0.75, 0.375, 0.75, 0.625, 0.75, 0.625, 1.0, 0.375, 1.0, 0.375, 0.0, 0.625, 0.0, 0.625, 0.25, 0.375, 0.25, 0.125, 0.5, 0.375, 0.5, 0.375, 0.75, 0.125, 0.75, 0.375, 0.5, 0.625, 0.5, 0.625, 0.75, 0.375, 0.75, 0.375, 0.25, 0.625, 0.25, 0.625, 0.5, 0.375, 0.5, 0.625, 0.5, 0.875, 0.5, 0.875, 0.75, 0.625, 0.75, 0.375, 0.75, 0.625, 0.75, 0.625, 1.0, 0.375, 1.0, 0.375, 0.0, 0.625, 0.0, 0.625, 0.25, 0.375, 0.25, 0.125, 0.5, 0.375, 0.5, 0.375, 0.75, 0.125, 0.75, 0.375, 0.5, 0.625, 0.5, 0.625, 0.75, 0.375, 0.75, 0.375, 0.25, 0.625, 0.25, 0.625, 0.5, 0.375, 0.5, 0.625, 0.5, 0.875, 0.5, 0.875, 0.75, 0.625, 0.75, 0.375, 0.75, 0.625, 0.75, 0.625, 1.0, 0.375, 1.0, 0.375, 0.0, 0.625, 0.0, 0.625, 0.25, 0.375, 0.25, 0.125, 0.5, 0.375, 0.5, 0.375, 0.75, 0.125, 0.75, 0.375, 0.5, 0.625, 0.5, 0.625, 0.75, 0.375, 0.75, 0.375, 0.25, 0.625, 0.25, 0.625, 0.5, 0.375, 0.5, 0.625, 0.5, 0.875, 0.5, 0.875, 0.75, 0.625, 0.75, 0.375, 0.75, 0.625, 0.75, 0.625, 1.0, 0.375, 1.0, 0.375, 0.0, 0.625, 0.0, 0.625, 0.25, 0.375, 0.25, 0.125, 0.5, 0.375, 0.5, 0.375, 0.75, 0.125, 0.75, 0.375, 0.5, 0.625, 0.5, 0.625, 0.75, 0.375, 0.75, 0.375, 0.25, 0.625, 0.25, 0.625, 0.5, 0.375, 0.5, 0.625, 0.5, 0.875, 0.5, 0.875, 0.75, 0.625, 0.75, 0.375, 0.75, 0.625, 0.75, 0.625, 1.0, 0.375, 1.0, 0.375, 0.0, 0.625, 0.0, 0.625, 0.25, 0.375, 0.25, 0.125, 0.5, 0.375, 0.5, 0.375, 0.75, 0.125, 0.75, 0.375, 0.5, 0.625, 0.5, 0.625, 0.75, 0.375, 0.75, 0.375, 0.25, 0.625, 0.25, 0.625, 0.5, 0.375, 0.5, 0.625, 0.5, 0.875, 0.5, 0.875, 0.75, 0.625, 0.75, 0.375, 0.75, 0.625, 0.75, 0.625, 1.0, 0.375, 1.0, 0.375, 0.0, 0.625, 0.0, 0.625, 0.25, 0.375, 0.25, 0.125, 0.5, 0.375, 0.5, 0.375, 0.75, 0.125, 0.75, 0.375, 0.5, 0.625, 0.5, 0.625, 0.75, 0.375, 0.75, 0.375, 0.25, 0.625, 0.25, 0.625, 0.5, 0.375, 0.5, 0.625, 0.5, 0.875, 0.5, 0.875, 0.75, 0.625, 0.75, 0.375, 0.75, 0.625, 0.75, 0.625, 1.0, 0.375, 1.0, 0.375, 0.0, 0.625, 0.0, 0.625, 0.25, 0.375, 0.25, 0.125, 0.5, 0.375, 0.5, 0.375, 0.75, 0.125, 0.75, 0.375, 0.5, 0.625, 0.5, 0.625, 0.75, 0.375, 0.75, 0.375, 0.25, 0.625, 0.25, 0.625, 0.5, 0.375, 0.5, 0.625, 0.5, 0.875, 0.5, 0.875, 0.75, 0.625, 0.75, 0.375, 0.75, 0.625, 0.75, 0.625, 1.0, 0.375, 1.0, 0.375, 0.0, 0.625, 0.0, 0.625, 0.25, 0.375, 0.25, 0.125, 0.5, 0.375, 0.5, 0.375, 0.75, 0.125, 0.75, 0.375, 0.5, 0.625, 0.5, 0.625, 0.75, 0.375, 0.75, 0.375, 0.25, 0.625, 0.25, 0.625, 0.5, 0.375, 0.5, 0.625, 0.5, 0.875, 0.5, 0.875, 0.75, 0.625, 0.75, 0.375, 0.75, 0.625, 0.75, 0.625, 1.0, 0.375, 1.0, 0.375, 0.0, 0.625, 0.0, 0.625, 0.25, 0.375, 0.25, 0.125, 0.5, 0.375, 0.5, 0.375, 0.75, 0.125, 0.75, 0.375, 0.5, 0.625, 0.5, 0.625, 0.75, 0.375, 0.75, 0.375, 0.25, 0.625, 0.25, 0.625, 0.5, 0.375, 0.5, 0.625, 0.5, 0.875, 0.5, 0.875, 0.75, 0.625, 0.75, 0.375, 0.75, 0.625, 0.75, 0.625, 1.0, 0.375, 1.0, 0.375, 0.0, 0.625, 0.0, 0.625, 0.25, 0.375, 0.25, 0.125, 0.5, 0.375, 0.5, 0.375, 0.75, 0.125, 0.75, 0.375, 0.5, 0.625, 0.5, 0.625, 0.75, 0.375, 0.75, 0.375, 0.25, 0.625, 0.25, 0.625, 0.5, 0.375, 0.5, 0.625, 0.5, 0.875, 0.5, 0.875, 0.75, 0.625, 0.75, 0.375, 0.75, 0.625, 0.75, 0.625, 1.0, 0.375, 1.0, 0.375, 0.0, 0.625, 0.0, 0.625, 0.25, 0.375, 0.25, 0.125, 0.5, 0.375, 0.5, 0.375, 0.75, 0.125, 0.75, 0.375, 0.5, 0.625, 0.5, 0.625, 0.75, 0.375, 0.75, 0.375, 0.25, 0.625, 0.25, 0.625, 0.5, 0.375, 0.5, 0.625, 0.5, 0.875, 0.5, 0.875, 0.75, 0.625, 0.75, 0.375, 0.75, 0.625, 0.75, 0.625, 1.0, 0.375, 1.0, 0.375, 0.0, 0.625, 0.0, 0.625, 0.25, 0.375, 0.25, 0.125, 0.5, 0.375, 0.5, 0.375, 0.75, 0.125, 0.75, 0.375, 0.5, 0.625, 0.5, 0.625, 0.75, 0.375, 0.75, 0.375, 0.25, 0.625, 0.25, 0.625, 0.5, 0.375, 0.5, 0.625, 0.5, 0.875, 0.5, 0.875, 0.75, 0.625, 0.75, 0.375, 0.75, 0.625, 0.75, 0.625, 1.0, 0.375, 1.0, 0.375, 0.0, 0.625, 0.0, 0.625, 0.25, 0.375, 0.25, 0.125, 0.5, 0.375, 0.5, 0.375, 0.75, 0.125, 0.75, 0.375, 0.5, 0.625, 0.5, 0.625, 0.75, 0.375, 0.75, 0.375, 0.25, 0.625, 0.25, 0.625, 0.5, 0.375, 0.5, 0.625, 0.5, 0.875, 0.5, 0.875, 0.75, 0.625, 0.75, 0.375, 0.75, 0.625, 0.75, 0.625, 1.0, 0.375, 1.0, 0.375, 0.0, 0.625, 0.0, 0.625, 0.25, 0.375, 0.25, 0.125, 0.5, 0.375, 0.5, 0.375, 0.75, 0.125, 0.75, 0.375, 0.5, 0.625, 0.5, 0.625, 0.75, 0.375, 0.75, 0.375, 0.25, 0.625, 0.25, 0.625, 0.5, 0.375, 0.5, 0.625, 0.5, 0.875, 0.5, 0.875, 0.75, 0.625, 0.75, 0.375, 0.75, 0.625, 0.75, 0.625, 1.0, 0.375, 1.0, 0.375, 0.0, 0.625, 0.0, 0.625, 0.25, 0.375, 0.25, 0.125, 0.5, 0.375, 0.5, 0.375, 0.75, 0.125, 0.75, 0.375, 0.5, 0.625, 0.5, 0.625, 0.75, 0.375, 0.75, 0.375, 0.25, 0.625, 0.25, 0.625, 0.5, 0.375, 0.5, 0.625, 0.5, 0.875, 0.5, 0.875, 0.75, 0.625, 0.75, 0.375, 0.75, 0.625, 0.75, 0.625, 1.0, 0.375, 1.0, 0.375, 0.0, 0.625, 0.0, 0.625, 0.25, 0.375, 0.25, 0.125, 0.5, 0.375, 0.5, 0.375, 0.75, 0.125, 0.75, 0.375, 0.5, 0.625, 0.5, 0.625, 0.75, 0.375, 0.75, 0.375, 0.25, 0.625, 0.25, 0.625, 0.5, 0.375, 0.5, 0.625, 0.5, 0.875, 0.5, 0.875, 0.75, 0.625, 0.75, 0.375, 0.75, 0.625, 0.75, 0.625, 1.0, 0.375, 1.0, 0.375, 0.0, 0.625, 0.0, 0.625, 0.25, 0.375, 0.25, 0.125, 0.5, 0.375, 0.5, 0.375, 0.75, 0.125, 0.75, 0.375, 0.5, 0.625, 0.5, 0.625, 0.75, 0.375, 0.75, 0.375, 0.25, 0.625, 0.25, 0.625, 0.5, 0.375, 0.5, 0.625, 0.5, 0.875, 0.5, 0.875, 0.75, 0.625, 0.75, 0.375, 0.75, 0.625, 0.75, 0.625, 1.0, 0.375, 1.0, 0.375, 0.0, 0.625, 0.0, 0.625, 0.25, 0.375, 0.25, 0.125, 0.5, 0.375, 0.5, 0.375, 0.75, 0.125, 0.75, 0.375, 0.5, 0.625, 0.5, 0.625, 0.75, 0.375, 0.75, 0.375, 0.25, 0.625, 0.25, 0.625, 0.5, 0.375, 0.5, 0.625, 0.5, 0.875, 0.5, 0.875, 0.75, 0.625, 0.75, 0.375, 0.75, 0.625, 0.75, 0.625, 1.0, 0.375, 1.0, 0.375, 0.0, 0.625, 0.0, 0.625, 0.25, 0.375, 0.25, 0.125, 0.5, 0.375, 0.5, 0.375, 0.75, 0.125, 0.75, 0.375, 0.5, 0.625, 0.5, 0.625, 0.75, 0.375, 0.75, 0.375, 0.25, 0.625, 0.25, 0.625, 0.5, 0.375, 0.5, 0.625, 0.5, 0.875, 0.5, 0.875, 0.75, 0.625, 0.75, 0.375, 0.75, 0.625, 0.75, 0.625, 1.0, 0.375, 1.0, 0.375, 0.0, 0.625, 0.0, 0.625, 0.25, 0.375, 0.25, 0.125, 0.5, 0.375, 0.5, 0.375, 0.75, 0.125, 0.75, 0.375, 0.5, 0.625, 0.5, 0.625, 0.75, 0.375, 0.75, 0.375, 0.25, 0.625, 0.25, 0.625, 0.5, 0.375, 0.5, 0.625, 0.5, 0.875, 0.5, 0.875, 0.75, 0.625, 0.75, 0.375, 0.75, 0.625, 0.75, 0.625, 1.0, 0.375, 1.0, 0.375, 0.0, 0.625, 0.0, 0.625, 0.25, 0.375, 0.25, 0.125, 0.5, 0.375, 0.5, 0.375, 0.75, 0.125, 0.75, 0.375, 0.5, 0.625, 0.5, 0.625, 0.75, 0.375, 0.75, 0.375, 0.25, 0.625, 0.25, 0.625, 0.5, 0.375, 0.5, 0.625, 0.5, 0.875, 0.5, 0.875, 0.75, 0.625, 0.75, 0.375, 0.75, 0.625, 0.75, 0.625, 1.0, 0.375, 1.0, 0.375, 0.0, 0.625, 0.0, 0.625, 0.25, 0.375, 0.25, 0.125, 0.5, 0.375, 0.5, 0.375, 0.75, 0.125, 0.75, 0.375, 0.5, 0.625, 0.5, 0.625, 0.75, 0.375, 0.75, 0.375, 0.25, 0.625, 0.25, 0.625, 0.5, 0.375, 0.5, 0.625, 0.5, 0.875, 0.5, 0.875, 0.75, 0.625, 0.75, 0.375, 0.75, 0.625, 0.75, 0.625, 1.0, 0.375, 1.0, 0.375, 0.0, 0.625, 0.0, 0.625, 0.25, 0.375, 0.25, 0.125, 0.5, 0.375, 0.5, 0.375, 0.75, 0.125, 0.75, 0.375, 0.5, 0.625, 0.5, 0.625, 0.75, 0.375, 0.75, 0.375, 0.25, 0.625, 0.25, 0.625, 0.5, 0.375, 0.5, 0.625, 0.5, 0.875, 0.5, 0.875, 0.75, 0.625, 0.75, 0.375, 0.75, 0.625, 0.75, 0.625, 1.0, 0.375, 1.0, 0.375, 0.0, 0.625, 0.0, 0.625, 0.25, 0.375, 0.25, 0.125, 0.5, 0.375, 0.5, 0.375, 0.75, 0.125, 0.75, 0.375, 0.5, 0.625, 0.5, 0.625, 0.75, 0.375, 0.75, 0.375, 0.25, 0.625, 0.25, 0.625, 0.5, 0.375, 0.5, 0.625, 0.5, 0.875, 0.5, 0.875, 0.75, 0.625, 0.75, 0.375, 0.75, 0.625, 0.75, 0.625, 1.0, 0.375, 1.0, 0.375, 0.0, 0.625, 0.0, 0.625, 0.25, 0.375, 0.25, 0.125, 0.5, 0.375, 0.5, 0.375, 0.75, 0.125, 0.75, 0.375, 0.5, 0.625, 0.5, 0.625, 0.75, 0.375, 0.75, 0.375, 0.25, 0.625, 0.25, 0.625, 0.5, 0.375, 0.5, 0.625, 0.5, 0.875, 0.5, 0.875, 0.75, 0.625, 0.75, 0.375, 0.75, 0.625, 0.75, 0.625, 1.0, 0.375, 1.0, 0.375, 0.0, 0.625, 0.0, 0.625, 0.25, 0.375, 0.25, 0.125, 0.5, 0.375, 0.5, 0.375, 0.75, 0.125, 0.75, 0.375, 0.5, 0.625, 0.5, 0.625, 0.75, 0.375, 0.75, 0.375, 0.25, 0.625, 0.25, 0.625, 0.5, 0.375, 0.5, 0.625, 0.5, 0.875, 0.5, 0.875, 0.75, 0.625, 0.75, 0.375, 0.75, 0.625, 0.75, 0.625, 1.0, 0.375, 1.0, 0.375, 0.0, 0.625, 0.0, 0.625, 0.25, 0.375, 0.25, 0.125, 0.5, 0.375, 0.5, 0.375, 0.75, 0.125, 0.75, 0.375, 0.5, 0.625, 0.5, 0.625, 0.75, 0.375, 0.75, 0.375, 0.25, 0.625, 0.25, 0.625, 0.5, 0.375, 0.5, 0.625, 0.5, 0.875, 0.5, 0.875, 0.75, 0.625, 0.75, 0.375, 0.75, 0.625, 0.75, 0.625, 1.0, 0.375, 1.0, 0.375, 0.0, 0.625, 0.0, 0.625, 0.25, 0.375, 0.25, 0.125, 0.5, 0.375, 0.5, 0.375, 0.75, 0.125, 0.75, 0.375, 0.5, 0.625, 0.5, 0.625, 0.75, 0.375, 0.75, 0.375, 0.25, 0.625, 0.25, 0.625, 0.5, 0.375, 0.5, 0.375, 0.0, 0.625, 0.0, 0.625, 0.25, 0.375, 0.25, 0.375, 0.25, 0.625, 0.25, 0.625, 0.5, 0.375, 0.5, 0.375, 0.5, 0.625, 0.5, 0.625, 0.75, 0.375, 0.75, 0.375, 0.75, 0.625, 0.75, 0.625, 1.0, 0.375, 1.0, 0.125, 0.5, 0.375, 0.5, 0.375, 0.75, 0.125, 0.75, 0.625, 0.5, 0.875, 0.5, 0.875, 0.75, 0.625, 0.75, 0.375, 0.0, 0.625, 0.0, 0.625, 0.25, 0.375, 0.25, 0.375, 0.25, 0.625, 0.25, 0.625, 0.5, 0.375, 0.5, 0.375, 0.5, 0.625, 0.5, 0.625, 0.75, 0.375, 0.75, 0.375, 0.75, 0.625, 0.75, 0.625, 1.0, 0.375, 1.0, 0.125, 0.5, 0.375, 0.5, 0.375, 0.75, 0.125, 0.75, 0.625, 0.5, 0.875, 0.5, 0.875, 0.75, 0.625, 0.75, 0.375, 0.0, 0.625, 0.0, 0.625, 0.25, 0.375, 0.25, 0.375, 0.25, 0.625, 0.25, 0.625, 0.5, 0.375, 0.5, 0.375, 0.5, 0.625, 0.5, 0.625, 0.75, 0.375, 0.75, 0.375, 0.75, 0.625, 0.75, 0.625, 1.0, 0.375, 1.0, 0.125, 0.5, 0.375, 0.5, 0.375, 0.75, 0.125, 0.75, 0.625, 0.5, 0.875, 0.5, 0.875, 0.75, 0.625, 0.75, 0.375, 0.0, 0.625, 0.0, 0.625, 0.25, 0.375, 0.25, 0.375, 0.25, 0.625, 0.25, 0.625, 0.5, 0.375, 0.5, 0.375, 0.5, 0.625, 0.5, 0.625, 0.75, 0.375, 0.75, 0.375, 0.75, 0.625, 0.75, 0.625, 1.0, 0.375, 1.0, 0.125, 0.5, 0.375, 0.5, 0.375, 0.75, 0.125, 0.75, 0.625, 0.5, 0.875, 0.5, 0.875, 0.75, 0.625, 0.75, 0.375, 0.0, 0.625, 0.0, 0.625, 0.25, 0.375, 0.25, 0.375, 0.25, 0.625, 0.25, 0.625, 0.5, 0.375, 0.5, 0.375, 0.5, 0.625, 0.5, 0.625, 0.75, 0.375, 0.75, 0.375, 0.75, 0.625, 0.75, 0.625, 1.0, 0.375, 1.0, 0.125, 0.5, 0.375, 0.5, 0.375, 0.75, 0.125, 0.75, 0.625, 0.5, 0.875, 0.5, 0.875, 0.75, 0.625, 0.75, 0.375, 0.0, 0.625, 0.0, 0.625, 0.25, 0.375, 0.25, 0.375, 0.25, 0.625, 0.25, 0.625, 0.5, 0.375, 0.5, 0.375, 0.5, 0.625, 0.5, 0.625, 0.75, 0.375, 0.75, 0.375, 0.75, 0.625, 0.75, 0.625, 1.0, 0.375, 1.0, 0.125, 0.5, 0.375, 0.5, 0.375, 0.75, 0.125, 0.75, 0.625, 0.5, 0.875, 0.5, 0.875, 0.75, 0.625, 0.75, 0.375, 0.0, 0.625, 0.0, 0.625, 0.25, 0.375, 0.25, 0.375, 0.25, 0.625, 0.25, 0.625, 0.5, 0.375, 0.5, 0.375, 0.5, 0.625, 0.5, 0.625, 0.75, 0.375, 0.75, 0.375, 0.75, 0.625, 0.75, 0.625, 1.0, 0.375, 1.0, 0.125, 0.5, 0.375, 0.5, 0.375, 0.75, 0.125, 0.75, 0.625, 0.5, 0.875, 0.5, 0.875, 0.75, 0.625, 0.75, 0.375, 0.0, 0.625, 0.0, 0.625, 0.25, 0.375, 0.25, 0.375, 0.25, 0.625, 0.25, 0.625, 0.5, 0.375, 0.5, 0.375, 0.5, 0.625, 0.5, 0.625, 0.75, 0.375, 0.75, 0.375, 0.75, 0.625, 0.75, 0.625, 1.0, 0.375, 1.0, 0.125, 0.5, 0.375, 0.5, 0.375, 0.75, 0.125, 0.75, 0.625, 0.5, 0.875, 0.5, 0.875, 0.75, 0.625, 0.75, 0.375, 0.0, 0.625, 0.0, 0.625, 0.25, 0.375, 0.25, 0.375, 0.25, 0.625, 0.25, 0.625, 0.5, 0.375, 0.5, 0.375, 0.5, 0.625, 0.5, 0.625, 0.75, 0.375, 0.75, 0.375, 0.75, 0.625, 0.75, 0.625, 1.0, 0.375, 1.0, 0.125, 0.5, 0.375, 0.5, 0.375, 0.75, 0.125, 0.75, 0.625, 0.5, 0.875, 0.5, 0.875, 0.75, 0.625, 0.75, 0.375, 0.0, 0.625, 0.0, 0.625, 0.25, 0.375, 0.25, 0.375, 0.25, 0.625, 0.25, 0.625, 0.5, 0.375, 0.5, 0.375, 0.5, 0.625, 0.5, 0.625, 0.75, 0.375, 0.75, 0.375, 0.75, 0.625, 0.75, 0.625, 1.0, 0.375, 1.0, 0.125, 0.5, 0.375, 0.5, 0.375, 0.75, 0.125, 0.75, 0.625, 0.5, 0.875, 0.5, 0.875, 0.75, 0.625, 0.75, 0.375, 0.0, 0.625, 0.0, 0.625, 0.25, 0.375, 0.25, 0.375, 0.25, 0.625, 0.25, 0.625, 0.5, 0.375, 0.5, 0.375, 0.5, 0.625, 0.5, 0.625, 0.75, 0.375, 0.75, 0.375, 0.75, 0.625, 0.75, 0.625, 1.0, 0.375, 1.0, 0.125, 0.5, 0.375, 0.5, 0.375, 0.75, 0.125, 0.75, 0.625, 0.5, 0.875, 0.5, 0.875, 0.75, 0.625, 0.75, 0.375, 0.0, 0.625, 0.0, 0.625, 0.25, 0.375, 0.25, 0.375, 0.25, 0.625, 0.25, 0.625, 0.5, 0.375, 0.5, 0.375, 0.5, 0.625, 0.5, 0.625, 0.75, 0.375, 0.75, 0.375, 0.75, 0.625, 0.75, 0.625, 1.0, 0.375, 1.0, 0.125, 0.5, 0.375, 0.5, 0.375, 0.75, 0.125, 0.75, 0.625, 0.5, 0.875, 0.5, 0.875, 0.75, 0.625, 0.75, 0.625, 0.5, 0.875, 0.5, 0.875, 0.75, 0.625, 0.75, 0.375, 0.75, 0.625, 0.75, 0.625, 1.0, 0.375, 1.0, 0.375, 0.0, 0.625, 0.0, 0.625, 0.25, 0.375, 0.25, 0.125, 0.5, 0.375, 0.5, 0.375, 0.75, 0.125, 0.75, 0.375, 0.5, 0.625, 0.5, 0.625, 0.75, 0.375, 0.75, 0.375, 0.25, 0.625, 0.25, 0.625, 0.5, 0.375, 0.5, 0.625, 0.5, 0.875, 0.5, 0.875, 0.75, 0.625, 0.75, 0.375, 0.75, 0.625, 0.75, 0.625, 1.0, 0.375, 1.0, 0.375, 0.0, 0.625, 0.0, 0.625, 0.25, 0.375, 0.25, 0.125, 0.5, 0.375, 0.5, 0.375, 0.75, 0.125, 0.75, 0.375, 0.5, 0.625, 0.5, 0.625, 0.75, 0.375, 0.75, 0.375, 0.25, 0.625, 0.25, 0.625, 0.5, 0.375, 0.5, 0.625, 0.5, 0.875, 0.5, 0.875, 0.75, 0.625, 0.75, 0.375, 0.75, 0.625, 0.75, 0.625, 1.0, 0.375, 1.0, 0.375, 0.0, 0.625, 0.0, 0.625, 0.25, 0.375, 0.25, 0.125, 0.5, 0.375, 0.5, 0.375, 0.75, 0.125, 0.75, 0.375, 0.5, 0.625, 0.5, 0.625, 0.75, 0.375, 0.75, 0.375, 0.25, 0.625, 0.25, 0.625, 0.5, 0.375, 0.5, 0.625, 0.5, 0.875, 0.5, 0.875, 0.75, 0.625, 0.75, 0.375, 0.75, 0.625, 0.75, 0.625, 1.0, 0.375, 1.0, 0.375, 0.0, 0.625, 0.0, 0.625, 0.25, 0.375, 0.25, 0.125, 0.5, 0.375, 0.5, 0.375, 0.75, 0.125, 0.75, 0.375, 0.5, 0.625, 0.5, 0.625, 0.75, 0.375, 0.75, 0.375, 0.25, 0.625, 0.25, 0.625, 0.5, 0.375, 0.5, 0.625, 0.5, 0.875, 0.5, 0.875, 0.75, 0.625, 0.75, 0.375, 0.75, 0.625, 0.75, 0.625, 1.0, 0.375, 1.0, 0.375, 0.0, 0.625, 0.0, 0.625, 0.25, 0.375, 0.25, 0.125, 0.5, 0.375, 0.5, 0.375, 0.75, 0.125, 0.75, 0.375, 0.5, 0.625, 0.5, 0.625, 0.75, 0.375, 0.75, 0.375, 0.25, 0.625, 0.25, 0.625, 0.5, 0.375, 0.5, 0.625, 0.5, 0.875, 0.5, 0.875, 0.75, 0.625, 0.75, 0.375, 0.75, 0.625, 0.75, 0.625, 1.0, 0.375, 1.0, 0.375, 0.0, 0.625, 0.0, 0.625, 0.25, 0.375, 0.25, 0.125, 0.5, 0.375, 0.5, 0.375, 0.75, 0.125, 0.75, 0.375, 0.5, 0.625, 0.5, 0.625, 0.75, 0.375, 0.75, 0.375, 0.25, 0.625, 0.25, 0.625, 0.5, 0.375, 0.5, 0.625, 0.5, 0.875, 0.5, 0.875, 0.75, 0.625, 0.75, 0.375, 0.75, 0.625, 0.75, 0.625, 1.0, 0.375, 1.0, 0.375, 0.0, 0.625, 0.0, 0.625, 0.25, 0.375, 0.25, 0.125, 0.5, 0.375, 0.5, 0.375, 0.75, 0.125, 0.75, 0.375, 0.5, 0.625, 0.5, 0.625, 0.75, 0.375, 0.75, 0.375, 0.25, 0.625, 0.25, 0.625, 0.5, 0.375, 0.5, 0.625, 0.5, 0.875, 0.5, 0.875, 0.75, 0.625, 0.75, 0.375, 0.75, 0.625, 0.75, 0.625, 1.0, 0.375, 1.0, 0.375, 0.0, 0.625, 0.0, 0.625, 0.25, 0.375, 0.25, 0.125, 0.5, 0.375, 0.5, 0.375, 0.75, 0.125, 0.75, 0.375, 0.5, 0.625, 0.5, 0.625, 0.75, 0.375, 0.75, 0.375, 0.25, 0.625, 0.25, 0.625, 0.5, 0.375, 0.5, 0.625, 0.5, 0.875, 0.5, 0.875, 0.75, 0.625, 0.75, 0.375, 0.75, 0.625, 0.75, 0.625, 1.0, 0.375, 1.0, 0.375, 0.0, 0.625, 0.0, 0.625, 0.25, 0.375, 0.25, 0.125, 0.5, 0.375, 0.5, 0.375, 0.75, 0.125, 0.75, 0.375, 0.5, 0.625, 0.5, 0.625, 0.75, 0.375, 0.75, 0.375, 0.25, 0.625, 0.25, 0.625, 0.5, 0.375, 0.5, 0.625, 0.5, 0.875, 0.5, 0.875, 0.75, 0.625, 0.75, 0.375, 0.75, 0.625, 0.75, 0.625, 1.0, 0.375, 1.0, 0.375, 0.0, 0.625, 0.0, 0.625, 0.25, 0.375, 0.25, 0.125, 0.5, 0.375, 0.5, 0.375, 0.75, 0.125, 0.75, 0.375, 0.5, 0.625, 0.5, 0.625, 0.75, 0.375, 0.75, 0.375, 0.25, 0.625, 0.25, 0.625, 0.5, 0.375, 0.5, 0.625, 0.5, 0.875, 0.5, 0.875, 0.75, 0.625, 0.75, 0.375, 0.75, 0.625, 0.75, 0.625, 1.0, 0.375, 1.0, 0.375, 0.0, 0.625, 0.0, 0.625, 0.25, 0.375, 0.25, 0.125, 0.5, 0.375, 0.5, 0.375, 0.75, 0.125, 0.75, 0.375, 0.5, 0.625, 0.5, 0.625, 0.75, 0.375, 0.75, 0.375, 0.25, 0.625, 0.25, 0.625, 0.5, 0.375, 0.5, 0.625, 0.5, 0.875, 0.5, 0.875, 0.75, 0.625, 0.75, 0.375, 0.75, 0.625, 0.75, 0.625, 1.0, 0.375, 1.0, 0.375, 0.0, 0.625, 0.0, 0.625, 0.25, 0.375, 0.25, 0.125, 0.5, 0.375, 0.5, 0.375, 0.75, 0.125, 0.75, 0.375, 0.5, 0.625, 0.5, 0.625, 0.75, 0.375, 0.75, 0.375, 0.25, 0.625, 0.25, 0.625, 0.5, 0.375, 0.5, 0.625, 0.5, 0.875, 0.5, 0.875, 0.75, 0.625, 0.75, 0.375, 0.75, 0.625, 0.75, 0.625, 1.0, 0.375, 1.0, 0.375, 0.0, 0.625, 0.0, 0.625, 0.25, 0.375, 0.25, 0.125, 0.5, 0.375, 0.5, 0.375, 0.75, 0.125, 0.75, 0.375, 0.5, 0.625, 0.5, 0.625, 0.75, 0.375, 0.75, 0.375, 0.25, 0.625, 0.25, 0.625, 0.5, 0.375, 0.5, 0.625, 0.5, 0.875, 0.5, 0.875, 0.75, 0.625, 0.75, 0.375, 0.75, 0.625, 0.75, 0.625, 1.0, 0.375, 1.0, 0.375, 0.0, 0.625, 0.0, 0.625, 0.25, 0.375, 0.25, 0.125, 0.5, 0.375, 0.5, 0.375, 0.75, 0.125, 0.75, 0.375, 0.5, 0.625, 0.5, 0.625, 0.75, 0.375, 0.75, 0.375, 0.25, 0.625, 0.25, 0.625, 0.5, 0.375, 0.5, 0.625, 0.5, 0.875, 0.5, 0.875, 0.75, 0.625, 0.75, 0.375, 0.75, 0.625, 0.75, 0.625, 1.0, 0.375, 1.0, 0.375, 0.0, 0.625, 0.0, 0.625, 0.25, 0.375, 0.25, 0.125, 0.5, 0.375, 0.5, 0.375, 0.75, 0.125, 0.75, 0.375, 0.5, 0.625, 0.5, 0.625, 0.75, 0.375, 0.75, 0.375, 0.25, 0.625, 0.25, 0.625, 0.5, 0.375, 0.5, 0.625, 0.5, 0.875, 0.5, 0.875, 0.75, 0.625, 0.75, 0.375, 0.75, 0.625, 0.75, 0.625, 1.0, 0.375, 1.0, 0.375, 0.0, 0.625, 0.0, 0.625, 0.25, 0.375, 0.25, 0.125, 0.5, 0.375, 0.5, 0.375, 0.75, 0.125, 0.75, 0.375, 0.5, 0.625, 0.5, 0.625, 0.75, 0.375, 0.75, 0.375, 0.25, 0.625, 0.25, 0.625, 0.5, 0.375, 0.5, 0.625, 0.5, 0.875, 0.5, 0.875, 0.75, 0.625, 0.75, 0.375, 0.75, 0.625, 0.75, 0.625, 1.0, 0.375, 1.0, 0.375, 0.0, 0.625, 0.0, 0.625, 0.25, 0.375, 0.25, 0.125, 0.5, 0.375, 0.5, 0.375, 0.75, 0.125, 0.75, 0.375, 0.5, 0.625, 0.5, 0.625, 0.75, 0.375, 0.75, 0.375, 0.25, 0.625, 0.25, 0.625, 0.5, 0.375, 0.5, 0.625, 0.5, 0.875, 0.5, 0.875, 0.75, 0.625, 0.75, 0.375, 0.75, 0.625, 0.75, 0.625, 1.0, 0.375, 1.0, 0.375, 0.0, 0.625, 0.0, 0.625, 0.25, 0.375, 0.25, 0.125, 0.5, 0.375, 0.5, 0.375, 0.75, 0.125, 0.75, 0.375, 0.5, 0.625, 0.5, 0.625, 0.75, 0.375, 0.75, 0.375, 0.25, 0.625, 0.25, 0.625, 0.5, 0.375, 0.5, 0.625, 0.5, 0.875, 0.5, 0.875, 0.75, 0.625, 0.75, 0.375, 0.75, 0.625, 0.75, 0.625, 1.0, 0.375, 1.0, 0.375, 0.0, 0.625, 0.0, 0.625, 0.25, 0.375, 0.25, 0.125, 0.5, 0.375, 0.5, 0.375, 0.75, 0.125, 0.75, 0.375, 0.5, 0.625, 0.5, 0.625, 0.75, 0.375, 0.75, 0.375, 0.25, 0.625, 0.25, 0.625, 0.5, 0.375, 0.5, 0.625, 0.5, 0.875, 0.5, 0.875, 0.75, 0.625, 0.75, 0.375, 0.75, 0.625, 0.75, 0.625, 1.0, 0.375, 1.0, 0.375, 0.0, 0.625, 0.0, 0.625, 0.25, 0.375, 0.25, 0.125, 0.5, 0.375, 0.5, 0.375, 0.75, 0.125, 0.75, 0.375, 0.5, 0.625, 0.5, 0.625, 0.75, 0.375, 0.75, 0.375, 0.25, 0.625, 0.25, 0.625, 0.5, 0.375, 0.5, 0.625, 0.5, 0.875, 0.5, 0.875, 0.75, 0.625, 0.75, 0.375, 0.75, 0.625, 0.75, 0.625, 1.0, 0.375, 1.0, 0.375, 0.0, 0.625, 0.0, 0.625, 0.25, 0.375, 0.25, 0.125, 0.5, 0.375, 0.5, 0.375, 0.75, 0.125, 0.75, 0.375, 0.5, 0.625, 0.5, 0.625, 0.75, 0.375, 0.75, 0.375, 0.25, 0.625, 0.25, 0.625, 0.5, 0.375, 0.5, 0.625, 0.5, 0.875, 0.5, 0.875, 0.75, 0.625, 0.75, 0.375, 0.75, 0.625, 0.75, 0.625, 1.0, 0.375, 1.0, 0.375, 0.0, 0.625, 0.0, 0.625, 0.25, 0.375, 0.25, 0.125, 0.5, 0.375, 0.5, 0.375, 0.75, 0.125, 0.75, 0.375, 0.5, 0.625, 0.5, 0.625, 0.75, 0.375, 0.75, 0.375, 0.25, 0.625, 0.25, 0.625, 0.5, 0.375, 0.5, 0.625, 0.5, 0.875, 0.5, 0.875, 0.75, 0.625, 0.75, 0.375, 0.75, 0.625, 0.75, 0.625, 1.0, 0.375, 1.0, 0.375, 0.0, 0.625, 0.0, 0.625, 0.25, 0.375, 0.25, 0.125, 0.5, 0.375, 0.5, 0.375, 0.75, 0.125, 0.75, 0.375, 0.5, 0.625, 0.5, 0.625, 0.75, 0.375, 0.75, 0.375, 0.25, 0.625, 0.25, 0.625, 0.5, 0.375, 0.5, 0.625, 0.5, 0.875, 0.5, 0.875, 0.75, 0.625, 0.75, 0.375, 0.75, 0.625, 0.75, 0.625, 1.0, 0.375, 1.0, 0.375, 0.0, 0.625, 0.0, 0.625, 0.25, 0.375, 0.25, 0.125, 0.5, 0.375, 0.5, 0.375, 0.75, 0.125, 0.75, 0.375, 0.5, 0.625, 0.5, 0.625, 0.75, 0.375, 0.75, 0.375, 0.25, 0.625, 0.25, 0.625, 0.5, 0.375, 0.5, 0.625, 0.5, 0.875, 0.5, 0.875, 0.75, 0.625, 0.75, 0.375, 0.75, 0.625, 0.75, 0.625, 1.0, 0.375, 1.0, 0.375, 0.0, 0.625, 0.0, 0.625, 0.25, 0.375, 0.25, 0.125, 0.5, 0.375, 0.5, 0.375, 0.75, 0.125, 0.75, 0.375, 0.5, 0.625, 0.5, 0.625, 0.75, 0.375, 0.75, 0.375, 0.25, 0.625, 0.25, 0.625, 0.5, 0.375, 0.5, 0.625, 0.5, 0.875, 0.5, 0.875, 0.75, 0.625, 0.75, 0.375, 0.75, 0.625, 0.75, 0.625, 1.0, 0.375, 1.0, 0.375, 0.0, 0.625, 0.0, 0.625, 0.25, 0.375, 0.25, 0.125, 0.5, 0.375, 0.5, 0.375, 0.75, 0.125, 0.75, 0.375, 0.5, 0.625, 0.5, 0.625, 0.75, 0.375, 0.75, 0.375, 0.25, 0.625, 0.25, 0.625, 0.5, 0.375, 0.5, 0.625, 0.5, 0.875, 0.5, 0.875, 0.75, 0.625, 0.75, 0.375, 0.75, 0.625, 0.75, 0.625, 1.0, 0.375, 1.0, 0.375, 0.0, 0.625, 0.0, 0.625, 0.25, 0.375, 0.25, 0.125, 0.5, 0.375, 0.5, 0.375, 0.75, 0.125, 0.75, 0.375, 0.5, 0.625, 0.5, 0.625, 0.75, 0.375, 0.75, 0.375, 0.25, 0.625, 0.25, 0.625, 0.5, 0.375, 0.5, 0.625, 0.5, 0.875, 0.5, 0.875, 0.75, 0.625, 0.75, 0.375, 0.75, 0.625, 0.75, 0.625, 1.0, 0.375, 1.0, 0.375, 0.0, 0.625, 0.0, 0.625, 0.25, 0.375, 0.25, 0.125, 0.5, 0.375, 0.5, 0.375, 0.75, 0.125, 0.75, 0.375, 0.5, 0.625, 0.5, 0.625, 0.75, 0.375, 0.75, 0.375, 0.25, 0.625, 0.25, 0.625, 0.5, 0.375, 0.5, 0.625, 0.5, 0.875, 0.5, 0.875, 0.75, 0.625, 0.75, 0.375, 0.75, 0.625, 0.75, 0.625, 1.0, 0.375, 1.0, 0.375, 0.0, 0.625, 0.0, 0.625, 0.25, 0.375, 0.25, 0.125, 0.5, 0.375, 0.5, 0.375, 0.75, 0.125, 0.75, 0.375, 0.5, 0.625, 0.5, 0.625, 0.75, 0.375, 0.75, 0.375, 0.25, 0.625, 0.25, 0.625, 0.5, 0.375, 0.5, 0.625, 0.5, 0.875, 0.5, 0.875, 0.75, 0.625, 0.75, 0.375, 0.75, 0.625, 0.75, 0.625, 1.0, 0.375, 1.0, 0.375, 0.0, 0.625, 0.0, 0.625, 0.25, 0.375, 0.25, 0.125, 0.5, 0.375, 0.5, 0.375, 0.75, 0.125, 0.75, 0.375, 0.5, 0.625, 0.5, 0.625, 0.75, 0.375, 0.75, 0.375, 0.25, 0.625, 0.25, 0.625, 0.5, 0.375, 0.5, 0.625, 0.5, 0.875, 0.5, 0.875, 0.75, 0.625, 0.75, 0.375, 0.75, 0.625, 0.75, 0.625, 1.0, 0.375, 1.0, 0.375, 0.0, 0.625, 0.0, 0.625, 0.25, 0.375, 0.25, 0.125, 0.5, 0.375, 0.5, 0.375, 0.75, 0.125, 0.75, 0.375, 0.5, 0.625, 0.5, 0.625, 0.75, 0.375, 0.75, 0.375, 0.25, 0.625, 0.25, 0.625, 0.5, 0.375, 0.5])
me_cube_064.materials.append(mat_material)
me_cube_064.use_remesh_preserve_volume = False
me_cube_064.use_remesh_preserve_attributes = False
me_cube_064.use_mirror_vertex_groups = False
me_cube_064.update()

# ---- objects
ob_cube_063 = bpy.data.objects.new('Cube.063', me_cube_064)

# ---- transforms, parenting, visibility, modifiers, constraints
ob_cube_063.location = (0.0, 0.0, 0.0)
ob_cube_063.lock_rotations_4d = False
ob_cube_063.empty_display_type = 'ARROWS'
ob_cube_063.lineart.crease_threshold = 0.0
_m = ob_cube_063.modifiers.new('Auto Smooth', 'NODES')
_m.node_group = ng_auto_smooth
_gi = [s.identifier for s in ng_auto_smooth.interface.items_tree if s.item_type == 'SOCKET' and s.in_out == 'INPUT']
_m[_gi[1]] = 0.5236  # Angle

# ---- collection membership
col_collection.objects.link(ob_cube_063)

# ---- scene / render settings (as saved in the file)
scene.frame_start = 1; scene.frame_end = 250; scene.frame_set(1)
scene.render.engine = 'BLENDER_EEVEE_NEXT'
scene.cycles.sampling_pattern = 'TABULATED_SOBOL'
scene.cycles.use_light_tree = False
scene.view_settings.view_transform = 'Filmic'
bpy.context.view_layer.update()

# ---- added for rendering (the .blend has no active camera and no usable light): camera, sun
cam_auto = bpy.data.cameras.new('AutoCamera')
cam_auto.lens = 50.0
cam_auto.sensor_width = 36.0
cam_auto.clip_end = 1000.0
ob_auto_camera = bpy.data.objects.new('AutoCamera', cam_auto)
scene.collection.objects.link(ob_auto_camera)
ob_auto_camera.location = (5.99506, -7.71559, 8.16104)
ob_auto_camera.rotation_euler = (1.09748, -7.21219e-08, 0.694738)
scene.camera = ob_auto_camera
light_auto_sun = bpy.data.lights.new('AutoSun', 'SUN')
light_auto_sun.energy = 3.0
light_auto_sun.angle = 0.0523599
ob_auto_sun = bpy.data.objects.new('AutoSun', light_auto_sun)
scene.collection.objects.link(ob_auto_sun)
ob_auto_sun.rotation_euler = (0.872665, 0.174533, 0.523599)
bpy.context.view_layer.update()
